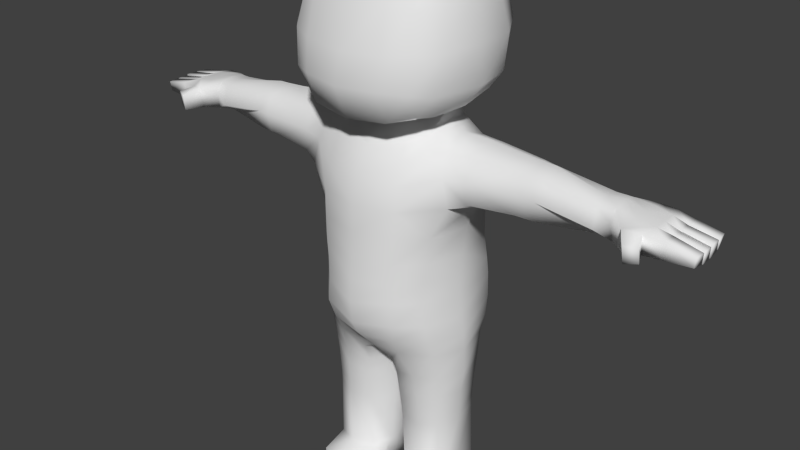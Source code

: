 # Source: AnthroMesh.blend  (saved by Blender 2.69.0; exported with 4.5.12 LTS)
import bpy
from mathutils import Matrix  # noqa: F401  (used for matrix-valued properties, if any)

bpy.ops.wm.read_factory_settings(use_empty=True)
scene = bpy.context.scene
scene.name = 'Scene'

# ---- collections
col_collection_1 = bpy.data.collections.new('Collection 1'); scene.collection.children.link(col_collection_1)

# ---- materials (node trees are filled in below, after node groups)
mat_anthro_mesh = bpy.data.materials.new('Anthro_Mesh')
mat_anthro_mesh.alpha_threshold = 0.0
mat_anthro_mesh.use_transparent_shadow = False
mat_anthro_mesh.roughness = 0.5
mat_anthro_mesh.specular_intensity = 0.0
mat_anthro_mesh.line_color = (0.0, 0.0, 0.0, 1.0)

# ---- material node trees

# ---- world
world_world = bpy.data.worlds.new('World'); scene.world = world_world
world_world.color = (0.05088, 0.05088, 0.05088)
world_world.use_sun_shadow = False
world_world.sun_shadow_jitter_overblur = 0.0
world_world.cycles.sampling_method = 'MANUAL'
world_world.cycles.sample_map_resolution = 256

# ---- meshes
me_anthro_mesh = bpy.data.meshes.new('Anthro_Mesh')
me_anthro_mesh.from_pydata([(0.3281, 0.3587, 2.637), (0.1765, 0.337, 2.523), (0.2064, 0.4881, 2.731), (0.3746, 0.4011, 2.744), (0.4671, -0.2653, 2.723), (0.3773, -0.3754, 2.738), (0.37, -0.3126, 2.608), (0.4004, -0.1911, 2.584), (0.2716, 0.1903, 2.514), (0.4366, 0.2181, 2.632), (0.2509, 0.4498, 3.205), (0.403, 0.385, 3.174), (0.4268, 0.4331, 2.973), (0.2564, 0.5136, 2.962), (0.513, 0.237, 2.739), (0.5371, 0.02703, 2.726), (0.4368, 0.01308, 2.594), (0.4775, 0.2216, 3.196), (0.4892, 0.02861, 3.219), (0.534, 0.0003244, 2.947), (0.5296, 0.2492, 2.95), (0.4568, -0.1738, 3.202), (0.3579, -0.3176, 3.139), (0.3814, -0.3676, 2.945), (0.4909, -0.2482, 2.943), (0.2296, -0.4623, 2.75), (0.2376, -0.3896, 2.565), (0.2287, -0.3762, 3.174), (0.2455, -0.4316, 2.927), (0.2132, -0.1074, 2.496), (0.2886, 0.03065, 2.506), (0.2494, -0.1998, 3.416), (0.2025, 0.001138, 3.494), (0.2522, 0.2518, 3.458), (0.2004, 0.3783, 3.354), (0.359, 0.3474, 3.318), (0.4146, 0.1964, 3.354), (0.4216, 0.01427, 3.365), (0.393, -0.187, 3.356), (0.3224, -0.2648, 3.283), (0.2004, -0.3189, 3.323), (0.05081, 0.2186, 0.9214), (0.2301, 0.3047, 0.9699), (0.2183, 0.3804, 1.114), (0.01124, 0.005937, 0.879), (0.1045, -0.1443, 0.8831), (0.2571, -0.1727, 0.9223), (0.3915, -0.1224, 0.9366), (0.4747, 0.02297, 0.9465), (0.4174, 0.2346, 0.9464), (0.1038, -0.1887, 0.998), (0.2089, -0.2627, 1.114), (0.3838, -0.1615, 1.111), (0.4766, 0.01568, 1.109), (0.4308, 0.2366, 1.119), (0.2175, -0.3117, 1.216), (0.1825, 0.4263, 1.219), (0.2398, -0.3447, 1.337), (0.3755, -0.1966, 1.214), (0.4764, 0.005652, 1.21), (0.4413, 0.2647, 1.221), (0.1848, 0.4464, 1.336), (0.2184, -0.3528, 1.482), (0.3669, -0.2131, 1.325), (0.4526, 0.007861, 1.332), (0.4375, 0.2882, 1.338), (0.1607, 0.4362, 1.483), (0.2197, -0.3504, 1.59), (0.3462, -0.2272, 1.478), (0.4405, 0.00421, 1.48), (0.4356, 0.285, 1.488), (0.2546, 0.3812, 1.641), (0.3563, -0.2174, 1.604), (0.438, 0.01592, 1.573), (0.4245, 0.285, 1.582), (0.2323, -0.348, 1.721), (0.2483, 0.3654, 1.714), (0.24, -0.3421, 1.879), (0.3761, -0.2072, 1.729), (0.4302, 0.03671, 1.706), (0.3841, 0.3073, 1.715), (0.2602, 0.3479, 1.872), (0.2481, -0.3334, 2.045), (0.3842, -0.2011, 1.884), (0.4307, 0.06117, 1.87), (0.3859, 0.3039, 1.88), (0.2436, 0.3224, 2.174), (0.2443, 0.2913, 2.315), (0.2274, -0.2473, 2.32), (0.2156, -0.1977, 2.396), (0.241, -0.3087, 2.192), (0.4377, -0.174, 2.237), (0.4047, -0.112, 2.37), (0.4295, 0.2683, 2.271), (0.4067, 0.2231, 2.362), (0.2468, 0.3373, 2.03), (0.4805, -0.1764, 2.082), (0.4952, 0.06668, 2.026), (0.4808, 0.2684, 2.081), (0.1703, 0.293, 2.426), (0.3077, -0.1311, 2.428), (0.3147, 0.03178, 2.467), (0.2884, 0.2195, 2.447), (0.3913, 0.07145, 2.421), (0.8485, -0.1208, 2.249), (0.8477, -0.07094, 2.356), (0.8353, 0.2305, 2.283), (0.8443, 0.1609, 2.355), (0.8449, -0.09986, 2.135), (0.8383, 0.05238, 2.067), (0.8473, 0.2135, 2.149), (0.8467, 0.06432, 2.396), (0.9108, -0.1216, 2.25), (0.91, -0.07437, 2.354), (0.902, 0.2244, 2.272), (0.912, 0.1592, 2.345), (0.9066, -0.09892, 2.136), (0.9066, 0.0585, 2.077), (0.9089, 0.2102, 2.154), (0.9073, 0.06432, 2.394), (0.9759, -0.1194, 2.253), (0.9715, -0.07368, 2.355), (0.9717, 0.2235, 2.268), (0.98, 0.1539, 2.34), (0.9752, -0.09642, 2.137), (0.9651, 0.05931, 2.079), (0.9773, 0.2153, 2.152), (0.9693, 0.06432, 2.392), (1.3, 0.02031, 2.339), (1.311, 0.1801, 2.229), (1.304, 0.103, 2.159), (1.319, -0.01873, 2.15), (1.31, 0.1024, 2.331), (1.3, 0.1717, 2.298), (1.3, -0.07469, 2.318), (1.303, -0.1054, 2.204), (0.06371, 0.2224, 0.7846), (0.2415, 0.3039, 0.8279), (0.02104, 0.002685, 0.7836), (0.1143, -0.1355, 0.7777), (0.2686, -0.1574, 0.7916), (0.386, -0.1073, 0.7987), (0.452, 0.02338, 0.8043), (0.4088, 0.2165, 0.7884), (0.06269, 0.2171, 0.6483), (0.2392, 0.3057, 0.6689), (0.03192, 0.006087, 0.648), (0.1223, -0.1206, 0.6417), (0.2686, -0.1444, 0.6382), (0.3759, -0.1037, 0.6511), (0.4408, 0.03414, 0.6555), (0.3921, 0.2262, 0.6485), (0.06717, 0.2202, 0.5816), (0.2392, 0.3099, 0.5826), (0.03218, 0.007499, 0.5815), (0.1325, -0.1206, 0.5693), (0.2733, -0.1445, 0.5739), (0.3775, -0.1007, 0.5862), (0.4354, 0.03359, 0.589), (0.3906, 0.2261, 0.58), (0.08023, 0.2039, 0.2214), (0.2285, 0.3313, 0.1982), (0.06179, 0.007054, 0.2096), (0.1264, -0.09474, 0.191), (0.2769, -0.1315, 0.1839), (0.3968, -0.08359, 0.1731), (0.4236, 0.02201, 0.1871), (0.3941, 0.2379, 0.1599), (0.08023, 0.2039, 0.0006843), (0.2285, 0.3313, 0.0006843), (0.06179, 0.007054, 0.0006843), (0.4236, 0.02201, 0.0006843), (0.3941, 0.2379, 0.0006843), (0.06179, -0.1636, 0.11), (0.161, -0.2401, 0.1252), (0.2769, -0.2768, 0.1252), (0.3968, -0.2542, 0.1252), (0.4236, -0.09481, 0.09672), (0.06179, -0.1636, 0.0006843), (0.1264, -0.2654, 0.0006843), (0.2769, -0.3022, 0.0006843), (0.3968, -0.2542, 0.0006843), (0.4236, -0.1087, 0.0006843), (0.5833, 0.2394, 2.117), (0.5834, 0.2556, 2.29), (0.5854, 0.1771, 2.374), (0.573, 0.06131, 2.424), (0.5837, 0.09006, 2.038), (0.5752, -0.1401, 2.122), (0.57, -0.07861, 2.361), (0.5654, -0.1412, 2.247), (1.382, 0.05986, 2.332), (1.385, 0.1793, 2.18), (1.382, 0.05862, 2.155), (1.393, -0.0681, 2.157), (1.375, 0.1306, 2.318), (1.384, 0.1856, 2.285), (1.382, -0.04107, 2.322), (1.381, -0.0896, 2.26), (1.494, 0.1955, 2.18), (1.469, -0.1234, 2.157), (1.498, 0.2048, 2.291), (1.472, -0.1495, 2.287), (1.535, -0.2223, 2.151), (1.528, -0.2354, 2.248), (1.603, -0.19, 2.16), (1.596, -0.2032, 2.256), (1.564, -0.1016, 2.157), (1.567, -0.1117, 2.269), (1.593, -0.03134, 2.289), (1.591, 0.1327, 2.288), (1.581, 0.2137, 2.284), (1.579, 0.2038, 2.183), (1.592, 0.04892, 2.29), (1.489, -0.03481, 2.307), (1.494, 0.05596, 2.306), (1.497, 0.1333, 2.307), (1.598, -0.01594, 2.162), (1.597, 0.05737, 2.162), (1.594, 0.1319, 2.172), (1.479, -0.01246, 2.159), (1.48, 0.1262, 2.159), (1.489, 0.058, 2.158), (1.677, -0.09445, 2.164), (1.677, -0.1014, 2.264), (1.677, -0.02052, 2.266), (1.677, 0.1283, 2.263), (1.677, 0.05388, 2.265), (1.677, -0.02197, 2.167), (1.677, 0.05134, 2.168), (1.677, 0.1259, 2.177), (1.677, -0.0175, 2.261), (1.677, 0.1333, 2.264), (1.677, 0.2143, 2.262), (1.677, 0.2028, 2.185), (1.677, 0.05691, 2.26), (1.677, -0.01894, 2.163), (1.677, 0.05436, 2.163), (1.677, 0.1309, 2.179), (1.825, -0.08446, 2.172), (1.832, -0.089, 2.231), (1.838, -0.02629, 2.233), (1.836, 0.1276, 2.238), (1.838, 0.06115, 2.239), (1.835, -0.02829, 2.174), (1.834, 0.05818, 2.167), (1.833, 0.1247, 2.175), (1.837, -0.01276, 2.233), (1.836, 0.1411, 2.237), (1.826, 0.2096, 2.235), (1.821, 0.1991, 2.191), (1.836, 0.04995, 2.232), (1.834, -0.01475, 2.166), (1.833, 0.04702, 2.166), (1.833, 0.1383, 2.18), (-0.3281, 0.3587, 2.637), (-0.1765, 0.337, 2.523), (-0.2064, 0.4881, 2.731), (-0.3746, 0.4011, 2.744), (-0.4671, -0.2653, 2.723), (-0.3773, -0.3754, 2.738), (-0.37, -0.3126, 2.608), (-0.4004, -0.1911, 2.584), (-0.2716, 0.1903, 2.514), (-0.4366, 0.2181, 2.632), (-0.2509, 0.4498, 3.205), (-0.403, 0.385, 3.174), (-0.4268, 0.4331, 2.973), (-0.2564, 0.5136, 2.962), (-0.513, 0.237, 2.739), (-0.5371, 0.02703, 2.726), (-0.4368, 0.01308, 2.594), (-0.4775, 0.2216, 3.196), (-0.4892, 0.02861, 3.219), (-0.534, 0.0003244, 2.947), (-0.5296, 0.2492, 2.95), (-0.4568, -0.1738, 3.202), (-0.3579, -0.3176, 3.139), (-0.3814, -0.3676, 2.945), (-0.4909, -0.2482, 2.943), (-0.2296, -0.4623, 2.75), (0.0, -0.5011, 2.741), (0.0, -0.425, 2.546), (-0.2376, -0.3896, 2.565), (-0.2287, -0.3762, 3.174), (0.0, -0.4071, 3.175), (0.0, -0.4578, 2.912), (-0.2455, -0.4316, 2.927), (-0.2132, -0.1074, 2.496), (-0.2886, 0.03065, 2.506), (-0.2494, -0.1998, 3.416), (-0.2025, 0.001138, 3.494), (0.0, -0.02708, 3.518), (0.0, -0.2184, 3.452), (-0.2522, 0.2518, 3.458), (-0.2004, 0.3783, 3.354), (0.0, 0.3979, 3.342), (0.0, 0.2561, 3.477), (0.0, 0.3598, 2.528), (0.0, 0.4907, 2.702), (0.0, 0.5258, 2.929), (0.0, 0.4859, 3.187), (-0.359, 0.3474, 3.318), (-0.4146, 0.1964, 3.354), (-0.4216, 0.01427, 3.365), (-0.393, -0.187, 3.356), (-0.3224, -0.2648, 3.283), (-0.2004, -0.3189, 3.323), (0.0, -0.3438, 3.333), (0.0, -0.1831, 2.481), (-0.05081, 0.2186, 0.9214), (-0.2301, 0.3047, 0.9699), (0.0, 0.1938, 0.9878), (-0.2183, 0.3804, 1.114), (-0.01124, 0.005937, 0.879), (-0.1045, -0.1443, 0.8831), (-0.2571, -0.1727, 0.9223), (-0.3915, -0.1224, 0.9366), (-0.4747, 0.02297, 0.9465), (-0.4174, 0.2346, 0.9464), (0.0, -0.009673, 0.9648), (-0.1038, -0.1887, 0.998), (-0.2089, -0.2627, 1.114), (-0.3838, -0.1615, 1.111), (-0.4766, 0.01568, 1.109), (-0.4308, 0.2366, 1.119), (0.0, -0.1606, 1.035), (0.0, -0.2787, 1.122), (-0.2175, -0.3117, 1.216), (0.0, -0.3604, 1.213), (0.0, 0.3515, 1.111), (0.0, 0.3997, 1.217), (-0.1825, 0.4263, 1.219), (-0.2398, -0.3447, 1.337), (0.0, -0.4078, 1.306), (-0.3755, -0.1966, 1.214), (-0.4764, 0.005652, 1.21), (-0.4413, 0.2647, 1.221), (0.0, 0.4359, 1.338), (-0.1848, 0.4464, 1.336), (-0.2184, -0.3528, 1.482), (0.0, -0.4203, 1.447), (-0.3669, -0.2131, 1.325), (-0.4526, 0.007861, 1.332), (-0.4375, 0.2882, 1.338), (0.0, 0.4216, 1.481), (-0.1607, 0.4362, 1.483), (-0.2197, -0.3504, 1.59), (0.0, -0.413, 1.588), (-0.3462, -0.2272, 1.478), (-0.4405, 0.00421, 1.48), (-0.4356, 0.285, 1.488), (0.0, 0.394, 1.623), (-0.2546, 0.3812, 1.641), (-0.3563, -0.2174, 1.604), (-0.438, 0.01592, 1.573), (-0.4245, 0.285, 1.582), (-0.2323, -0.348, 1.721), (0.0, -0.3984, 1.715), (0.0, 0.3689, 1.718), (-0.2483, 0.3654, 1.714), (-0.24, -0.3421, 1.879), (0.0, -0.3893, 1.879), (-0.3761, -0.2072, 1.729), (-0.4302, 0.03671, 1.706), (-0.3841, 0.3073, 1.715), (0.0, 0.3585, 1.88), (-0.2602, 0.3479, 1.872), (-0.2481, -0.3334, 2.045), (0.0, -0.387, 2.035), (-0.3842, -0.2011, 1.884), (-0.4307, 0.06117, 1.87), (-0.3859, 0.3039, 1.88), (-0.2436, 0.3224, 2.174), (0.0, 0.3376, 2.178), (0.0, 0.3076, 2.317), (-0.2443, 0.2913, 2.315), (0.0, -0.3011, 2.299), (-0.2274, -0.2473, 2.32), (-0.2156, -0.1977, 2.396), (0.0, -0.266, 2.355), (-0.241, -0.3087, 2.192), (-0.4377, -0.174, 2.237), (-0.4047, -0.112, 2.37), (-0.4295, 0.2683, 2.271), (-0.4067, 0.2231, 2.362), (0.0, 0.3527, 2.025), (-0.2468, 0.3373, 2.03), (0.0, -0.3498, 2.197), (-0.4805, -0.1764, 2.082), (-0.4952, 0.06668, 2.026), (-0.4808, 0.2684, 2.081), (-0.1703, 0.293, 2.426), (0.0, 0.2995, 2.414), (-0.3077, -0.1311, 2.428), (-0.3147, 0.03178, 2.467), (-0.2884, 0.2195, 2.447), (-0.3913, 0.07145, 2.421), (-0.8485, -0.1208, 2.249), (-0.8477, -0.07094, 2.356), (-0.8353, 0.2305, 2.283), (-0.8443, 0.1609, 2.355), (-0.8449, -0.09986, 2.135), (-0.8383, 0.05238, 2.067), (-0.8473, 0.2135, 2.149), (-0.8467, 0.06432, 2.396), (-0.9108, -0.1216, 2.25), (-0.91, -0.07437, 2.354), (-0.902, 0.2244, 2.272), (-0.912, 0.1592, 2.345), (-0.9066, -0.09892, 2.136), (-0.9066, 0.0585, 2.077), (-0.9089, 0.2102, 2.154), (-0.9073, 0.06432, 2.394), (-0.9759, -0.1194, 2.253), (-0.9715, -0.07368, 2.355), (-0.9717, 0.2235, 2.268), (-0.98, 0.1539, 2.34), (-0.9752, -0.09642, 2.137), (-0.9651, 0.05931, 2.079), (-0.9773, 0.2153, 2.152), (-0.9693, 0.06432, 2.392), (-1.3, 0.02031, 2.339), (-1.311, 0.1801, 2.229), (-1.304, 0.103, 2.159), (-1.319, -0.01873, 2.15), (-1.31, 0.1024, 2.331), (-1.3, 0.1717, 2.298), (-1.3, -0.07469, 2.318), (-1.303, -0.1054, 2.204), (-0.06371, 0.2224, 0.7846), (-0.2415, 0.3039, 0.8279), (-0.02104, 0.002685, 0.7836), (-0.1143, -0.1355, 0.7777), (-0.2686, -0.1574, 0.7916), (-0.386, -0.1073, 0.7987), (-0.452, 0.02338, 0.8043), (-0.4088, 0.2165, 0.7884), (-0.06269, 0.2171, 0.6483), (-0.2392, 0.3057, 0.6689), (-0.03192, 0.006087, 0.648), (-0.1223, -0.1206, 0.6417), (-0.2686, -0.1444, 0.6382), (-0.3759, -0.1037, 0.6511), (-0.4408, 0.03414, 0.6555), (-0.3921, 0.2262, 0.6485), (-0.06717, 0.2202, 0.5816), (-0.2392, 0.3099, 0.5826), (-0.03218, 0.007499, 0.5815), (-0.1325, -0.1206, 0.5693), (-0.2733, -0.1445, 0.5739), (-0.3775, -0.1007, 0.5862), (-0.4354, 0.03359, 0.589), (-0.3906, 0.2261, 0.58), (-0.08023, 0.2039, 0.2214), (-0.2285, 0.3313, 0.1982), (-0.06179, 0.007054, 0.2096), (-0.1264, -0.09474, 0.191), (-0.2769, -0.1315, 0.1839), (-0.3968, -0.08359, 0.1731), (-0.4236, 0.02201, 0.1871), (-0.3941, 0.2379, 0.1599), (-0.08023, 0.2039, 0.0006843), (-0.2285, 0.3313, 0.0006843), (-0.06179, 0.007054, 0.0006843), (-0.4236, 0.02201, 0.0006843), (-0.3941, 0.2379, 0.0006843), (-0.06179, -0.1636, 0.11), (-0.161, -0.2401, 0.1252), (-0.2769, -0.2768, 0.1252), (-0.3968, -0.2542, 0.1252), (-0.4236, -0.09481, 0.09672), (-0.06179, -0.1636, 0.0006843), (-0.1264, -0.2654, 0.0006843), (-0.2769, -0.3022, 0.0006843), (-0.3968, -0.2542, 0.0006843), (-0.4236, -0.1087, 0.0006843), (-0.5833, 0.2394, 2.117), (-0.5834, 0.2556, 2.29), (-0.5854, 0.1771, 2.374), (-0.573, 0.06131, 2.424), (-0.5837, 0.09006, 2.038), (-0.5752, -0.1401, 2.122), (-0.57, -0.07861, 2.361), (-0.5654, -0.1412, 2.247), (-1.382, 0.05986, 2.332), (-1.385, 0.1793, 2.18), (-1.382, 0.05862, 2.155), (-1.393, -0.0681, 2.157), (-1.375, 0.1306, 2.318), (-1.384, 0.1856, 2.285), (-1.382, -0.04107, 2.322), (-1.381, -0.0896, 2.26), (-1.494, 0.1955, 2.18), (-1.469, -0.1234, 2.157), (-1.498, 0.2048, 2.291), (-1.472, -0.1495, 2.287), (-1.535, -0.2223, 2.151), (-1.528, -0.2354, 2.248), (-1.603, -0.19, 2.16), (-1.596, -0.2032, 2.256), (-1.564, -0.1016, 2.157), (-1.567, -0.1117, 2.269), (-1.593, -0.03134, 2.289), (-1.591, 0.1327, 2.288), (-1.581, 0.2137, 2.284), (-1.579, 0.2038, 2.183), (-1.592, 0.04892, 2.29), (-1.489, -0.03481, 2.307), (-1.494, 0.05596, 2.306), (-1.497, 0.1333, 2.307), (-1.598, -0.01594, 2.162), (-1.597, 0.05737, 2.162), (-1.594, 0.1319, 2.172), (-1.479, -0.01246, 2.159), (-1.48, 0.1262, 2.159), (-1.489, 0.058, 2.158), (-1.677, -0.09445, 2.164), (-1.677, -0.1014, 2.264), (-1.677, -0.02052, 2.266), (-1.677, 0.1283, 2.263), (-1.677, 0.05388, 2.265), (-1.677, -0.02197, 2.167), (-1.677, 0.05134, 2.168), (-1.677, 0.1259, 2.177), (-1.677, -0.0175, 2.261), (-1.677, 0.1333, 2.264), (-1.677, 0.2143, 2.262), (-1.677, 0.2028, 2.185), (-1.677, 0.05691, 2.26), (-1.677, -0.01894, 2.163), (-1.677, 0.05436, 2.163), (-1.677, 0.1309, 2.179), (-1.825, -0.08446, 2.172), (-1.832, -0.089, 2.231), (-1.838, -0.02629, 2.233), (-1.836, 0.1276, 2.238), (-1.838, 0.06115, 2.239), (-1.835, -0.02829, 2.174), (-1.834, 0.05818, 2.167), (-1.833, 0.1247, 2.175), (-1.837, -0.01276, 2.233), (-1.836, 0.1411, 2.237), (-1.826, 0.2096, 2.235), (-1.821, 0.1991, 2.191), (-1.836, 0.04995, 2.232), (-1.834, -0.01475, 2.166), (-1.833, 0.04702, 2.166), (-1.833, 0.1383, 2.18)], [], [(3, 0, 2), (5, 6, 4), (0, 9, 8), (10, 11, 12, 13), (14, 15, 16, 9), (17, 18, 19, 20), (21, 22, 23, 24), (25, 281, 282, 26), (27, 285, 286, 28), (29, 30, 16, 7), (31, 32, 292, 293), (33, 34, 296, 297), (298, 299, 2, 1), (300, 13, 2, 299), (12, 3, 2, 13), (15, 4, 7, 16), (19, 24, 4, 15), (24, 23, 5, 4), (30, 8, 9, 16), (301, 10, 13, 300), (296, 34, 10, 301), (35, 11, 10), (9, 0, 3), (12, 20, 14, 3), (20, 19, 15, 14), (11, 17, 20, 12), (35, 36, 17), (36, 37, 18, 17), (18, 21, 24, 19), (37, 38, 21, 18), (38, 39, 22, 21), (5, 26, 6), (23, 28, 25, 5), (28, 286, 281, 25), (22, 27, 28, 23), (39, 40, 27, 22), (40, 308, 285, 27), (25, 26, 5), (282, 309, 29, 26), (40, 31, 293, 308), (39, 38, 31, 40), (38, 37, 32, 31), (32, 33, 297, 292), (37, 36, 33, 32), (35, 34, 33), (41, 44, 320, 312), (44, 45, 50, 320), (45, 46, 51, 50), (46, 47, 52, 51), (47, 48, 53, 52), (48, 49, 54, 53), (49, 42, 54), (50, 51, 327, 326), (327, 51, 55, 329), (43, 330, 331, 56), (329, 55, 57, 334), (51, 52, 58, 55), (52, 53, 59, 58), (53, 54, 60, 59), (54, 43, 56, 60), (56, 331, 338, 61), (334, 57, 62, 341), (55, 58, 63, 57), (58, 59, 64, 63), (59, 60, 65, 64), (60, 56, 61, 65), (61, 338, 345, 66), (341, 62, 67, 348), (57, 63, 68, 62), (63, 64, 69, 68), (64, 65, 70, 69), (65, 61, 66, 70), (66, 345, 352, 71), (62, 68, 72, 67), (68, 69, 73, 72), (69, 70, 74, 73), (70, 66, 71), (76, 71, 352, 359), (74, 71, 76, 80), (358, 75, 77, 362), (74, 80, 79, 73), (348, 67, 75, 358), (78, 75, 67, 72), (73, 79, 78, 72), (76, 359, 366, 81), (362, 77, 82, 369), (75, 78, 83, 77), (78, 79, 84, 83), (79, 80, 85, 84), (80, 76, 81, 85), (86, 374, 375, 87), (377, 88, 89, 380), (90, 91, 92, 88), (93, 86, 87, 94), (81, 366, 386, 95), (388, 90, 88, 377), (83, 96, 82), (83, 84, 97, 96), (84, 85, 98, 97), (85, 81, 95), (95, 386, 374, 86), (82, 96, 91, 90), (98, 95, 86, 93), (87, 375, 393, 99), (369, 82, 90, 388), (88, 92, 100), (92, 103, 101, 100), (103, 94, 102, 101), (87, 99, 102), (101, 102, 8, 30), (8, 102, 99, 1), (298, 1, 99, 393), (184, 106, 110, 183), (185, 107, 106, 184), (186, 111, 107, 185), (110, 109, 187, 183), (109, 108, 188, 187), (189, 105, 111, 186), (190, 104, 105, 189), (110, 106, 114, 118), (106, 107, 115, 114), (107, 111, 119, 115), (109, 110, 118, 117), (108, 109, 117, 116), (111, 105, 113, 119), (105, 104, 112, 113), (104, 108, 116, 112), (118, 114, 122, 126), (114, 115, 123, 122), (115, 119, 127, 123), (117, 118, 126, 125), (116, 117, 125, 124), (119, 113, 121, 127), (113, 112, 120, 121), (112, 116, 124, 120), (125, 126, 129, 130), (124, 125, 130, 131), (123, 127, 128, 132), (126, 122, 133, 129), (122, 123, 132, 133), (127, 121, 134, 128), (121, 120, 135, 134), (120, 124, 131, 135), (42, 49, 143, 137), (41, 42, 137, 136), (48, 47, 141, 142), (45, 44, 138, 139), (46, 45, 139, 140), (47, 46, 140, 141), (49, 48, 142, 143), (44, 41, 136, 138), (137, 143, 151, 145), (136, 137, 145, 144), (142, 141, 149, 150), (139, 138, 146, 147), (140, 139, 147, 148), (141, 140, 148, 149), (143, 142, 150, 151), (138, 136, 144, 146), (145, 151, 159, 153), (144, 145, 153, 152), (150, 149, 157, 158), (147, 146, 154, 155), (148, 147, 155, 156), (149, 148, 156, 157), (151, 150, 158, 159), (146, 144, 152, 154), (153, 159, 167, 161), (152, 153, 161, 160), (158, 157, 165, 166), (155, 154, 162, 163), (156, 155, 163, 164), (157, 156, 164, 165), (159, 158, 166, 167), (154, 152, 160, 162), (312, 330, 41), (320, 50, 326), (30, 29, 100, 101), (100, 29, 89), (1, 2, 0), (380, 89, 29, 309), (6, 7, 4), (26, 29, 6), (6, 29, 7), (34, 35, 10), (11, 35, 17), (36, 35, 33), (1, 0, 8), (14, 9, 3), (74, 70, 71), (42, 43, 54), (43, 42, 330), (42, 41, 330), (161, 167, 172, 169), (160, 161, 169, 168), (182, 181, 180), (182, 179, 178), (171, 166, 177, 182), (162, 170, 178, 173), (167, 166, 171, 172), (162, 160, 168, 170), (177, 176, 181, 182), (174, 173, 178, 179), (174, 179, 180), (175, 180, 181), (171, 170, 168), (168, 172, 171), (165, 176, 177), (163, 162, 173), (164, 163, 174), (164, 175, 176), (166, 165, 177), (174, 163, 173), (170, 171, 182), (168, 169, 172), (182, 178, 170), (179, 182, 180), (175, 174, 180), (176, 175, 181), (175, 164, 174), (165, 164, 176), (103, 92, 189, 186), (92, 91, 190, 189), (91, 96, 188, 190), (93, 94, 185, 184), (94, 103, 186, 185), (98, 93, 184, 183), (96, 97, 187, 188), (97, 98, 183, 187), (108, 104, 190, 188), (77, 83, 82), (98, 85, 95), (94, 87, 102), (89, 88, 100), (130, 129, 192, 193), (128, 134, 197, 191), (135, 131, 194, 198), (133, 132, 195, 196), (134, 135, 198, 197), (129, 133, 196, 192), (131, 130, 193, 194), (132, 128, 191, 195), (198, 194, 200, 202), (192, 196, 201, 199), (202, 200, 203, 204), (204, 203, 205, 206), (206, 205, 207, 208), (204, 206, 208, 202), (200, 207, 205, 203), (198, 202, 197), (199, 201, 211, 212), (208, 209, 202), (195, 216, 201, 196), (210, 211, 201, 216), (210, 216, 215, 213), (213, 215, 214, 209), (191, 197, 214, 215), (195, 191, 215, 216), (193, 220, 200, 194), (200, 220, 217, 207), (221, 193, 192, 199), (199, 212, 219, 221), (193, 221, 222), (193, 222, 220), (220, 222, 218, 217), (221, 219, 218, 222), (219, 212, 234, 238), (207, 217, 228, 223), (217, 218, 237, 236), (218, 219, 230, 229), (237, 235, 251, 253), (238, 234, 250, 254), (219, 210, 226, 230), (213, 218, 229, 227), (217, 209, 225, 228), (210, 213, 227, 226), (209, 208, 224), (208, 207, 223, 224), (224, 223, 239, 240), (226, 227, 243, 242), (210, 219, 238, 232), (218, 213, 235, 237), (209, 217, 236, 231), (213, 209, 231, 235), (212, 211, 233, 234), (211, 210, 232, 233), (243, 245, 246, 242), (239, 244, 241, 240), (249, 248, 254, 250), (247, 252, 253, 251), (229, 230, 246, 245), (235, 231, 247, 251), (230, 226, 242, 246), (233, 232, 248, 249), (228, 225, 241, 244), (225, 224, 240, 241), (236, 237, 253, 252), (232, 238, 254, 248), (231, 236, 252, 247), (223, 228, 244, 239), (234, 233, 249, 250), (227, 229, 245, 243), (214, 197, 202), (225, 209, 224), (214, 202, 209), (258, 257, 255), (260, 259, 261), (255, 263, 264), (265, 268, 267, 266), (269, 264, 271, 270), (272, 275, 274, 273), (276, 279, 278, 277), (280, 283, 282, 281), (284, 287, 286, 285), (288, 262, 271, 289), (290, 293, 292, 291), (294, 297, 296, 295), (298, 256, 257, 299), (300, 299, 257, 268), (267, 268, 257, 258), (270, 271, 262, 259), (274, 270, 259, 279), (279, 259, 260, 278), (289, 271, 264, 263), (301, 300, 268, 265), (296, 301, 265, 295), (302, 265, 266), (264, 258, 255), (267, 258, 269, 275), (275, 269, 270, 274), (266, 267, 275, 272), (302, 272, 303), (303, 272, 273, 304), (273, 274, 279, 276), (304, 273, 276, 305), (305, 276, 277, 306), (260, 261, 283), (278, 260, 280, 287), (287, 280, 281, 286), (277, 278, 287, 284), (306, 277, 284, 307), (307, 284, 285, 308), (280, 260, 283), (282, 283, 288, 309), (307, 308, 293, 290), (306, 307, 290, 305), (305, 290, 291, 304), (291, 292, 297, 294), (304, 291, 294, 303), (302, 294, 295), (310, 312, 320, 314), (314, 320, 321, 315), (315, 321, 322, 316), (316, 322, 323, 317), (317, 323, 324, 318), (318, 324, 325, 319), (319, 325, 311), (321, 326, 327, 322), (327, 329, 328, 322), (313, 332, 331, 330), (329, 334, 333, 328), (322, 328, 335, 323), (323, 335, 336, 324), (324, 336, 337, 325), (325, 337, 332, 313), (332, 339, 338, 331), (334, 341, 340, 333), (328, 333, 342, 335), (335, 342, 343, 336), (336, 343, 344, 337), (337, 344, 339, 332), (339, 346, 345, 338), (341, 348, 347, 340), (333, 340, 349, 342), (342, 349, 350, 343), (343, 350, 351, 344), (344, 351, 346, 339), (346, 353, 352, 345), (340, 347, 354, 349), (349, 354, 355, 350), (350, 355, 356, 351), (351, 353, 346), (360, 359, 352, 353), (356, 365, 360, 353), (358, 362, 361, 357), (356, 355, 364, 365), (348, 358, 357, 347), (363, 354, 347, 357), (355, 354, 363, 364), (360, 367, 366, 359), (362, 369, 368, 361), (357, 361, 370, 363), (363, 370, 371, 364), (364, 371, 372, 365), (365, 372, 367, 360), (373, 376, 375, 374), (377, 380, 379, 378), (381, 378, 383, 382), (384, 385, 376, 373), (367, 387, 386, 366), (388, 377, 378, 381), (370, 368, 389), (370, 389, 390, 371), (371, 390, 391, 372), (372, 387, 367), (387, 373, 374, 386), (368, 381, 382, 389), (391, 384, 373, 387), (376, 392, 393, 375), (369, 388, 381, 368), (378, 394, 383), (383, 394, 395, 397), (397, 395, 396, 385), (376, 396, 392), (395, 289, 263, 396), (263, 256, 392, 396), (298, 393, 392, 256), (478, 477, 404, 400), (479, 478, 400, 401), (480, 479, 401, 405), (404, 477, 481, 403), (403, 481, 482, 402), (483, 480, 405, 399), (484, 483, 399, 398), (404, 412, 408, 400), (400, 408, 409, 401), (401, 409, 413, 405), (403, 411, 412, 404), (402, 410, 411, 403), (405, 413, 407, 399), (399, 407, 406, 398), (398, 406, 410, 402), (412, 420, 416, 408), (408, 416, 417, 409), (409, 417, 421, 413), (411, 419, 420, 412), (410, 418, 419, 411), (413, 421, 415, 407), (407, 415, 414, 406), (406, 414, 418, 410), (419, 424, 423, 420), (418, 425, 424, 419), (417, 426, 422, 421), (420, 423, 427, 416), (416, 427, 426, 417), (421, 422, 428, 415), (415, 428, 429, 414), (414, 429, 425, 418), (311, 431, 437, 319), (310, 430, 431, 311), (318, 436, 435, 317), (315, 433, 432, 314), (316, 434, 433, 315), (317, 435, 434, 316), (319, 437, 436, 318), (314, 432, 430, 310), (431, 439, 445, 437), (430, 438, 439, 431), (436, 444, 443, 435), (433, 441, 440, 432), (434, 442, 441, 433), (435, 443, 442, 434), (437, 445, 444, 436), (432, 440, 438, 430), (439, 447, 453, 445), (438, 446, 447, 439), (444, 452, 451, 443), (441, 449, 448, 440), (442, 450, 449, 441), (443, 451, 450, 442), (445, 453, 452, 444), (440, 448, 446, 438), (447, 455, 461, 453), (446, 454, 455, 447), (452, 460, 459, 451), (449, 457, 456, 448), (450, 458, 457, 449), (451, 459, 458, 450), (453, 461, 460, 452), (448, 456, 454, 446), (312, 310, 330), (320, 326, 321), (289, 395, 394, 288), (394, 379, 288), (256, 255, 257), (380, 309, 288, 379), (261, 259, 262), (283, 261, 288), (261, 262, 288), (295, 265, 302), (266, 272, 302), (303, 294, 302), (256, 263, 255), (269, 258, 264), (356, 353, 351), (311, 325, 313), (313, 330, 311), (311, 330, 310), (455, 463, 466, 461), (454, 462, 463, 455), (476, 474, 475), (476, 472, 473), (465, 476, 471, 460), (456, 467, 472, 464), (461, 466, 465, 460), (456, 464, 462, 454), (471, 476, 475, 470), (468, 473, 472, 467), (468, 474, 473), (469, 475, 474), (465, 462, 464), (462, 465, 466), (459, 471, 470), (457, 467, 456), (458, 468, 457), (458, 470, 469), (460, 471, 459), (468, 467, 457), (464, 476, 465), (462, 466, 463), (476, 464, 472), (473, 474, 476), (469, 474, 468), (470, 475, 469), (469, 468, 458), (459, 470, 458), (397, 480, 483, 383), (383, 483, 484, 382), (382, 484, 482, 389), (384, 478, 479, 385), (385, 479, 480, 397), (391, 477, 478, 384), (389, 482, 481, 390), (390, 481, 477, 391), (402, 482, 484, 398), (361, 368, 370), (391, 387, 372), (385, 396, 376), (379, 394, 378), (424, 487, 486, 423), (422, 485, 491, 428), (429, 492, 488, 425), (427, 490, 489, 426), (428, 491, 492, 429), (423, 486, 490, 427), (425, 488, 487, 424), (426, 489, 485, 422), (492, 496, 494, 488), (486, 493, 495, 490), (496, 498, 497, 494), (498, 500, 499, 497), (500, 502, 501, 499), (498, 496, 502, 500), (494, 497, 499, 501), (492, 491, 496), (493, 506, 505, 495), (502, 496, 503), (489, 490, 495, 510), (504, 510, 495, 505), (504, 507, 509, 510), (507, 503, 508, 509), (485, 509, 508, 491), (489, 510, 509, 485), (487, 488, 494, 514), (494, 501, 511, 514), (515, 493, 486, 487), (493, 515, 513, 506), (487, 516, 515), (487, 514, 516), (514, 511, 512, 516), (515, 516, 512, 513), (513, 532, 528, 506), (501, 517, 522, 511), (511, 530, 531, 512), (512, 523, 524, 513), (531, 547, 545, 529), (532, 548, 544, 528), (513, 524, 520, 504), (507, 521, 523, 512), (511, 522, 519, 503), (504, 520, 521, 507), (503, 518, 502), (502, 518, 517, 501), (518, 534, 533, 517), (520, 536, 537, 521), (504, 526, 532, 513), (512, 531, 529, 507), (503, 525, 530, 511), (507, 529, 525, 503), (506, 528, 527, 505), (505, 527, 526, 504), (537, 536, 540, 539), (533, 534, 535, 538), (543, 544, 548, 542), (541, 545, 547, 546), (523, 539, 540, 524), (529, 545, 541, 525), (524, 540, 536, 520), (527, 543, 542, 526), (522, 538, 535, 519), (519, 535, 534, 518), (530, 546, 547, 531), (526, 542, 548, 532), (525, 541, 546, 530), (517, 533, 538, 522), (528, 544, 543, 527), (521, 537, 539, 523), (508, 496, 491), (519, 518, 503), (508, 503, 496)])
me_anthro_mesh.polygons.foreach_set('use_smooth', [True] * 610)
_uv = me_anthro_mesh.uv_layers.new(name='UVMap')
_uv.uv.foreach_set('vector', [0.2421, 0.5661, 0.2416, 0.5905, 0.2081, 0.5711, 0.5616, 0.4699, 0.5648, 0.4462, 0.5857, 0.4647, 0.2416, 0.5905, 0.2792, 0.5914, 0.2616, 0.638, 0.2102, 0.4918, 0.237, 0.4928, 0.2408, 0.5258, 0.2117, 0.5312, 0.2824, 0.5638, 0.332, 0.5693, 0.3246, 0.6134, 0.2792, 0.5914, 0.2651, 0.4773, 0.2992, 0.4498, 0.3326, 0.5112, 0.2779, 0.5235, 0.5948, 0.5564, 0.5642, 0.538, 0.5643, 0.5036, 0.5925, 0.5043, 0.535, 0.4731, 0.5008, 0.4723, 0.5008, 0.4407, 0.5388, 0.4426, 0.5393, 0.5424, 0.5008, 0.5421, 0.5008, 0.4991, 0.5398, 0.5008, 0.5618, 0.3863, 0.6013, 0.3749, 0.6263, 0.4127, 0.5841, 0.432, 0.5502, 0.5967, 0.5535, 0.6475, 0.5008, 0.6482, 0.5008, 0.6033, 0.2148, 0.4394, 0.203, 0.4655, 0.1708, 0.4679, 0.1708, 0.4341, 0.1708, 0.627, 0.1708, 0.5794, 0.2081, 0.5711, 0.2154, 0.6278, 0.1708, 0.5386, 0.2117, 0.5312, 0.2081, 0.5711, 0.1708, 0.5794, 0.2408, 0.5258, 0.2421, 0.5661, 0.2081, 0.5711, 0.2117, 0.5312, 0.6494, 0.448, 0.5857, 0.4647, 0.5841, 0.432, 0.6263, 0.4127, 0.6513, 0.5064, 0.5925, 0.5043, 0.5857, 0.4647, 0.6494, 0.448, 0.5925, 0.5043, 0.5643, 0.5036, 0.5616, 0.4699, 0.5857, 0.4647, 0.3015, 0.6532, 0.2616, 0.638, 0.2792, 0.5914, 0.3246, 0.6134, 0.1708, 0.4964, 0.2102, 0.4918, 0.2117, 0.5312, 0.1708, 0.5386, 0.1708, 0.4679, 0.203, 0.4655, 0.2102, 0.4918, 0.1708, 0.4964, 0.2291, 0.4693, 0.237, 0.4928, 0.2102, 0.4918, 0.2792, 0.5914, 0.2416, 0.5905, 0.2421, 0.5661, 0.2408, 0.5258, 0.2779, 0.5235, 0.2824, 0.5638, 0.2421, 0.5661, 0.2779, 0.5235, 0.3326, 0.5112, 0.332, 0.5693, 0.2824, 0.5638, 0.237, 0.4928, 0.2651, 0.4773, 0.2779, 0.5235, 0.2408, 0.5258, 0.2291, 0.4693, 0.2491, 0.4494, 0.2651, 0.4773, 0.2491, 0.4494, 0.2733, 0.4175, 0.2992, 0.4498, 0.2651, 0.4773, 0.6371, 0.5793, 0.5948, 0.5564, 0.5925, 0.5043, 0.6513, 0.5064, 0.6112, 0.6136, 0.5765, 0.5828, 0.5948, 0.5564, 0.6371, 0.5793, 0.5765, 0.5828, 0.5606, 0.5663, 0.5642, 0.538, 0.5948, 0.5564, 0.5616, 0.4699, 0.5388, 0.4426, 0.5648, 0.4462, 0.5643, 0.5036, 0.5398, 0.5008, 0.535, 0.4731, 0.5616, 0.4699, 0.5398, 0.5008, 0.5008, 0.4991, 0.5008, 0.4723, 0.535, 0.4731, 0.5642, 0.538, 0.5393, 0.5424, 0.5398, 0.5008, 0.5643, 0.5036, 0.5606, 0.5663, 0.5358, 0.5701, 0.5393, 0.5424, 0.5642, 0.538, 0.5358, 0.5701, 0.5008, 0.5707, 0.5008, 0.5421, 0.5393, 0.5424, 0.535, 0.4731, 0.5388, 0.4426, 0.5616, 0.4699, 0.5008, 0.4407, 0.5008, 0.3847, 0.5618, 0.3863, 0.5388, 0.4426, 0.5358, 0.5701, 0.5502, 0.5967, 0.5008, 0.6033, 0.5008, 0.5707, 0.5606, 0.5663, 0.5765, 0.5828, 0.5502, 0.5967, 0.5358, 0.5701, 0.5765, 0.5828, 0.6112, 0.6136, 0.5535, 0.6475, 0.5502, 0.5967, 0.219, 0.386, 0.2148, 0.4394, 0.1708, 0.4341, 0.1708, 0.3749, 0.2733, 0.4175, 0.2491, 0.4494, 0.2148, 0.4394, 0.219, 0.386, 0.2291, 0.4693, 0.203, 0.4655, 0.2148, 0.4394, 0.5323, 0.2024, 0.5288, 0.1562, 0.5459, 0.156, 0.548, 0.1938, 0.5288, 0.1562, 0.5354, 0.1193, 0.5623, 0.1173, 0.5459, 0.156, 0.5354, 0.1193, 0.5433, 0.08532, 0.5883, 0.09192, 0.5623, 0.1173, 0.5433, 0.08532, 0.5425, 0.05529, 0.5777, 0.05369, 0.5883, 0.09192, 0.5425, 0.05529, 0.5382, 0.02328, 0.5673, 0.01766, 0.5777, 0.05369, 0.5006, 0.3235, 0.5156, 0.2854, 0.546, 0.2988, 0.5263, 0.3363, 0.5156, 0.2854, 0.5324, 0.2474, 0.546, 0.2988, 0.5623, 0.1173, 0.5883, 0.09192, 0.5967, 0.1311, 0.5714, 0.139, 0.5967, 0.1311, 0.5883, 0.09192, 0.6101, 0.08832, 0.6191, 0.1291, 0.5651, 0.2542, 0.576, 0.2159, 0.5956, 0.2226, 0.5869, 0.254, 0.6191, 0.1291, 0.6101, 0.08832, 0.6327, 0.08094, 0.6383, 0.1265, 0.5883, 0.09192, 0.5777, 0.05369, 0.5984, 0.05367, 0.6101, 0.08832, 0.5777, 0.05369, 0.5673, 0.01766, 0.5854, 0.01411, 0.5984, 0.05367, 0.5263, 0.3363, 0.546, 0.2988, 0.5651, 0.3044, 0.5418, 0.3457, 0.546, 0.2988, 0.5651, 0.2542, 0.5869, 0.254, 0.5651, 0.3044, 0.5869, 0.254, 0.5956, 0.2226, 0.6169, 0.2297, 0.6069, 0.261, 0.656, 0.1566, 0.662, 0.1072, 0.6909, 0.1116, 0.6838, 0.1566, 0.6101, 0.08832, 0.5984, 0.05367, 0.6189, 0.05052, 0.6327, 0.08094, 0.5984, 0.05367, 0.5854, 0.01411, 0.6076, 0.008871, 0.6189, 0.05052, 0.5418, 0.3457, 0.5651, 0.3044, 0.586, 0.3102, 0.5625, 0.3552, 0.5651, 0.3044, 0.5869, 0.254, 0.6069, 0.261, 0.586, 0.3102, 0.6691, 0.5549, 0.6698, 0.5197, 0.6975, 0.5197, 0.6973, 0.5507, 0.6838, 0.1566, 0.6909, 0.1116, 0.7126, 0.1115, 0.7113, 0.1566, 0.662, 0.1072, 0.6598, 0.0707, 0.6905, 0.07551, 0.6909, 0.1116, 0.6598, 0.0707, 0.6618, 0.0234, 0.6913, 0.0253, 0.6905, 0.07551, 0.6744, 0.6646, 0.6717, 0.6114, 0.7001, 0.6101, 0.7024, 0.6632, 0.6717, 0.6114, 0.6691, 0.5549, 0.6973, 0.5507, 0.7001, 0.6101, 0.6973, 0.5507, 0.6975, 0.5197, 0.7259, 0.5197, 0.7288, 0.5701, 0.6909, 0.1116, 0.6905, 0.07551, 0.7161, 0.07305, 0.7126, 0.1115, 0.6905, 0.07551, 0.6913, 0.0253, 0.7098, 0.02331, 0.7161, 0.07305, 0.7024, 0.6632, 0.7001, 0.6101, 0.7179, 0.6083, 0.7199, 0.6596, 0.7001, 0.6101, 0.6973, 0.5507, 0.7288, 0.5701, 0.7437, 0.5697, 0.7288, 0.5701, 0.7259, 0.5197, 0.7452, 0.5197, 0.7179, 0.6083, 0.7288, 0.5701, 0.7437, 0.5697, 0.7446, 0.5998, 0.7364, 0.1566, 0.7386, 0.1098, 0.7699, 0.1092, 0.7682, 0.1566, 0.7179, 0.6083, 0.7446, 0.5998, 0.745, 0.6538, 0.7199, 0.6596, 0.7113, 0.1566, 0.7126, 0.1115, 0.7386, 0.1098, 0.7364, 0.1566, 0.7416, 0.06958, 0.7386, 0.1098, 0.7126, 0.1115, 0.7161, 0.07305, 0.7098, 0.02331, 0.7366, 0.01945, 0.7416, 0.06958, 0.7161, 0.07305, 0.7437, 0.5697, 0.7452, 0.5197, 0.7778, 0.5197, 0.7762, 0.5725, 0.7682, 0.1566, 0.7699, 0.1092, 0.8017, 0.1094, 0.7974, 0.1566, 0.7386, 0.1098, 0.7416, 0.06958, 0.7735, 0.06844, 0.7699, 0.1092, 0.7416, 0.06958, 0.7366, 0.01945, 0.7688, 0.01403, 0.7735, 0.06844, 0.745, 0.6538, 0.7446, 0.5998, 0.7785, 0.6, 0.7755, 0.6485, 0.7446, 0.5998, 0.7437, 0.5697, 0.7762, 0.5725, 0.7785, 0.6, 0.837, 0.5689, 0.8381, 0.5197, 0.8675, 0.5197, 0.8661, 0.5708, 0.8486, 0.1566, 0.8561, 0.1136, 0.8733, 0.115, 0.861, 0.1566, 0.8296, 0.1118, 0.847, 0.06892, 0.8761, 0.07464, 0.8561, 0.1136, 0.8548, 0.6064, 0.837, 0.5689, 0.8661, 0.5708, 0.874, 0.6055, 0.7762, 0.5725, 0.7778, 0.5197, 0.8071, 0.5197, 0.808, 0.5695, 0.8278, 0.1566, 0.8296, 0.1118, 0.8561, 0.1136, 0.8486, 0.1566, 0.7735, 0.06844, 0.8173, 0.05665, 0.8017, 0.1094, 0.7735, 0.06844, 0.7688, 0.01403, 0.8023, 0.008871, 0.8173, 0.05665, 0.7755, 0.6485, 0.7785, 0.6, 0.8198, 0.6159, 0.8061, 0.6514, 0.7785, 0.6, 0.7762, 0.5725, 0.808, 0.5695, 0.808, 0.5695, 0.8071, 0.5197, 0.8381, 0.5197, 0.837, 0.5689, 0.8017, 0.1094, 0.8173, 0.05665, 0.847, 0.06892, 0.8296, 0.1118, 0.8198, 0.6159, 0.808, 0.5695, 0.837, 0.5689, 0.8548, 0.6064, 0.8661, 0.5708, 0.8675, 0.5197, 0.8872, 0.5197, 0.8903, 0.5563, 0.7974, 0.1566, 0.8017, 0.1094, 0.8296, 0.1118, 0.8278, 0.1566, 0.8561, 0.1136, 0.8761, 0.07464, 0.8844, 0.09544, 0.8761, 0.07464, 0.9117, 0.06257, 0.9139, 0.08168, 0.8844, 0.09544, 0.8984, 0.6209, 0.874, 0.6055, 0.8947, 0.5864, 0.9149, 0.6164, 0.8661, 0.5708, 0.8903, 0.5563, 0.8947, 0.5864, 0.9149, 0.6164, 0.8947, 0.5864, 0.9092, 0.5859, 0.9222, 0.612, 0.9092, 0.5859, 0.8947, 0.5864, 0.8903, 0.5563, 0.9123, 0.5527, 0.9116, 0.5197, 0.9123, 0.5527, 0.8903, 0.5563, 0.8872, 0.5197, 0.3896, 0.8471, 0.4391, 0.8406, 0.4465, 0.8665, 0.394, 0.8823, 0.3884, 0.8246, 0.4391, 0.8209, 0.4391, 0.8406, 0.3896, 0.8471, 0.3849, 0.8004, 0.4388, 0.8003, 0.4391, 0.8209, 0.3884, 0.8246, 0.4465, 0.8665, 0.4555, 0.9013, 0.4065, 0.9139, 0.394, 0.8823, 0.451, 0.6933, 0.4443, 0.7253, 0.3865, 0.7165, 0.4073, 0.6695, 0.3834, 0.7701, 0.4398, 0.7723, 0.4388, 0.8003, 0.3849, 0.8004, 0.383, 0.7433, 0.4418, 0.7487, 0.4398, 0.7723, 0.3834, 0.7701, 0.4465, 0.8665, 0.4391, 0.8406, 0.4525, 0.8403, 0.4583, 0.8632, 0.4391, 0.8406, 0.4391, 0.8209, 0.4524, 0.8209, 0.4525, 0.8403, 0.4391, 0.8209, 0.4388, 0.8003, 0.4506, 0.8003, 0.4524, 0.8209, 0.4555, 0.9013, 0.4465, 0.8665, 0.4583, 0.8632, 0.4676, 0.8954, 0.4443, 0.7253, 0.451, 0.6933, 0.4638, 0.696, 0.4564, 0.7276, 0.4388, 0.8003, 0.4398, 0.7723, 0.4521, 0.7724, 0.4506, 0.8003, 0.4398, 0.7723, 0.4418, 0.7487, 0.4541, 0.7502, 0.4521, 0.7724, 0.4418, 0.7487, 0.4443, 0.7253, 0.4564, 0.7276, 0.4541, 0.7502, 0.4583, 0.8632, 0.4525, 0.8403, 0.4658, 0.8389, 0.4712, 0.8598, 0.4525, 0.8403, 0.4524, 0.8209, 0.4656, 0.8197, 0.4658, 0.8389, 0.4524, 0.8209, 0.4506, 0.8003, 0.4624, 0.8002, 0.4656, 0.8197, 0.4676, 0.8954, 0.4583, 0.8632, 0.4712, 0.8598, 0.4783, 0.8919, 0.4564, 0.7276, 0.4638, 0.696, 0.4747, 0.6986, 0.4695, 0.7298, 0.4506, 0.8003, 0.4521, 0.7724, 0.4639, 0.7733, 0.4624, 0.8002, 0.4521, 0.7724, 0.4541, 0.7502, 0.4666, 0.7522, 0.4639, 0.7733, 0.4541, 0.7502, 0.4564, 0.7276, 0.4695, 0.7298, 0.4666, 0.7522, 0.4783, 0.8919, 0.4712, 0.8598, 0.5315, 0.8358, 0.5363, 0.856, 0.4695, 0.7298, 0.4747, 0.6986, 0.5412, 0.7091, 0.537, 0.7323, 0.4656, 0.8197, 0.4624, 0.8002, 0.5263, 0.7924, 0.5287, 0.8081, 0.4712, 0.8598, 0.4658, 0.8389, 0.5274, 0.8229, 0.5315, 0.8358, 0.4658, 0.8389, 0.4656, 0.8197, 0.5287, 0.8081, 0.5274, 0.8229, 0.4624, 0.8002, 0.4639, 0.7733, 0.5268, 0.7736, 0.5263, 0.7924, 0.4639, 0.7733, 0.4666, 0.7522, 0.53, 0.7511, 0.5268, 0.7736, 0.4666, 0.7522, 0.4695, 0.7298, 0.537, 0.7323, 0.53, 0.7511, 0.5324, 0.2474, 0.5156, 0.2854, 0.4856, 0.2775, 0.5027, 0.2421, 0.5323, 0.2024, 0.5324, 0.2474, 0.5027, 0.2421, 0.5026, 0.1995, 0.5382, 0.02328, 0.5425, 0.05529, 0.5149, 0.0577, 0.5126, 0.02952, 0.5354, 0.1193, 0.5288, 0.1562, 0.5094, 0.1525, 0.5123, 0.1172, 0.5433, 0.08532, 0.5354, 0.1193, 0.5123, 0.1172, 0.5153, 0.08393, 0.5425, 0.05529, 0.5433, 0.08532, 0.5153, 0.08393, 0.5149, 0.0577, 0.5156, 0.2854, 0.5006, 0.3235, 0.4768, 0.3137, 0.4856, 0.2775, 0.5288, 0.1562, 0.5323, 0.2024, 0.5026, 0.1995, 0.5094, 0.1525, 0.5027, 0.2421, 0.4856, 0.2775, 0.4596, 0.2677, 0.4704, 0.2345, 0.5026, 0.1995, 0.5027, 0.2421, 0.4704, 0.2345, 0.4744, 0.1935, 0.5126, 0.02952, 0.5149, 0.0577, 0.4852, 0.06048, 0.4852, 0.03074, 0.5123, 0.1172, 0.5094, 0.1525, 0.4807, 0.1489, 0.4829, 0.1155, 0.5153, 0.08393, 0.5123, 0.1172, 0.4829, 0.1155, 0.4828, 0.08404, 0.5149, 0.0577, 0.5153, 0.08393, 0.4828, 0.08404, 0.4852, 0.06048, 0.4856, 0.2775, 0.4768, 0.3137, 0.4521, 0.3042, 0.4596, 0.2677, 0.5094, 0.1525, 0.5026, 0.1995, 0.4744, 0.1935, 0.4807, 0.1489, 0.4704, 0.2345, 0.4596, 0.2677, 0.4466, 0.2648, 0.4532, 0.2311, 0.4744, 0.1935, 0.4704, 0.2345, 0.4532, 0.2311, 0.4605, 0.1922, 0.4852, 0.03074, 0.4852, 0.06048, 0.4722, 0.06015, 0.4728, 0.03124, 0.4829, 0.1155, 0.4807, 0.1489, 0.4668, 0.1474, 0.4674, 0.1128, 0.4828, 0.08404, 0.4829, 0.1155, 0.4674, 0.1128, 0.4694, 0.08284, 0.4852, 0.06048, 0.4828, 0.08404, 0.4694, 0.08284, 0.4722, 0.06015, 0.4596, 0.2677, 0.4521, 0.3042, 0.4402, 0.3013, 0.4466, 0.2648, 0.4807, 0.1489, 0.4744, 0.1935, 0.4605, 0.1922, 0.4668, 0.1474, 0.4532, 0.2311, 0.4466, 0.2648, 0.368, 0.2521, 0.3792, 0.2181, 0.4605, 0.1922, 0.4532, 0.2311, 0.3792, 0.2181, 0.3875, 0.1809, 0.4728, 0.03124, 0.4722, 0.06015, 0.3839, 0.04591, 0.3948, 0.02576, 0.4674, 0.1128, 0.4668, 0.1474, 0.3863, 0.139, 0.3811, 0.1116, 0.4694, 0.08284, 0.4674, 0.1128, 0.3811, 0.1116, 0.383, 0.07569, 0.4722, 0.06015, 0.4694, 0.08284, 0.383, 0.07569, 0.3839, 0.04591, 0.4466, 0.2648, 0.4402, 0.3013, 0.3679, 0.2919, 0.368, 0.2521, 0.4668, 0.1474, 0.4605, 0.1922, 0.3875, 0.1809, 0.3863, 0.139, 0.548, 0.1938, 0.576, 0.2159, 0.5323, 0.2024, 0.5459, 0.156, 0.5623, 0.1173, 0.5714, 0.139, 0.9194, 0.08917, 0.8994, 0.113, 0.8844, 0.09544, 0.9139, 0.08168, 0.8844, 0.09544, 0.8994, 0.113, 0.8733, 0.115, 0.2154, 0.6278, 0.2081, 0.5711, 0.2416, 0.5905, 0.861, 0.1566, 0.8733, 0.115, 0.8994, 0.113, 0.8901, 0.1566, 0.5648, 0.4462, 0.5841, 0.432, 0.5857, 0.4647, 0.5388, 0.4426, 0.5618, 0.3863, 0.5648, 0.4462, 0.5648, 0.4462, 0.5618, 0.3863, 0.5841, 0.432, 0.203, 0.4655, 0.2291, 0.4693, 0.2102, 0.4918, 0.237, 0.4928, 0.2291, 0.4693, 0.2651, 0.4773, 0.2491, 0.4494, 0.2291, 0.4693, 0.2148, 0.4394, 0.2154, 0.6278, 0.2416, 0.5905, 0.2616, 0.638, 0.2824, 0.5638, 0.2792, 0.5914, 0.2421, 0.5661, 0.7179, 0.6083, 0.7001, 0.6101, 0.7288, 0.5701, 0.5324, 0.2474, 0.5651, 0.2542, 0.546, 0.2988, 0.5651, 0.2542, 0.5324, 0.2474, 0.576, 0.2159, 0.5324, 0.2474, 0.5323, 0.2024, 0.576, 0.2159, 0.3792, 0.2181, 0.368, 0.2521, 0.3394, 0.2488, 0.3432, 0.2148, 0.3875, 0.1809, 0.3792, 0.2181, 0.3432, 0.2148, 0.3461, 0.1799, 0.3063, 0.7274, 0.3157, 0.7549, 0.2998, 0.7746, 0.3063, 0.7274, 0.2705, 0.7828, 0.2497, 0.7717, 0.3639, 0.01043, 0.3948, 0.02576, 0.3688, 0.03778, 0.3529, 0.03127, 0.3863, 0.139, 0.3442, 0.1452, 0.3382, 0.1164, 0.3557, 0.1125, 0.368, 0.2521, 0.3679, 0.2919, 0.3346, 0.2877, 0.3394, 0.2488, 0.3863, 0.139, 0.3875, 0.1809, 0.3461, 0.1799, 0.3442, 0.1452, 0.3688, 0.03778, 0.3573, 0.05925, 0.3402, 0.05224, 0.3529, 0.03127, 0.3551, 0.09247, 0.3557, 0.1125, 0.3382, 0.1164, 0.3346, 0.09706, 0.3551, 0.09247, 0.3346, 0.09706, 0.335, 0.07251, 0.3539, 0.07436, 0.335, 0.07251, 0.3402, 0.05224, 0.2937, 0.705, 0.2332, 0.7425, 0.2174, 0.707, 0.2174, 0.707, 0.2678, 0.6709, 0.2937, 0.705, 0.3839, 0.04591, 0.3573, 0.05925, 0.3688, 0.03778, 0.3811, 0.1116, 0.3863, 0.139, 0.3557, 0.1125, 0.383, 0.07569, 0.3811, 0.1116, 0.3551, 0.09247, 0.383, 0.07569, 0.3539, 0.07436, 0.3573, 0.05925, 0.3948, 0.02576, 0.3839, 0.04591, 0.3688, 0.03778, 0.3551, 0.09247, 0.3811, 0.1116, 0.3557, 0.1125, 0.2332, 0.7425, 0.2937, 0.705, 0.3063, 0.7274, 0.2174, 0.707, 0.2305, 0.6709, 0.2678, 0.6709, 0.3063, 0.7274, 0.2497, 0.7717, 0.2332, 0.7425, 0.2705, 0.7828, 0.3063, 0.7274, 0.2998, 0.7746, 0.3539, 0.07436, 0.3551, 0.09247, 0.335, 0.07251, 0.3573, 0.05925, 0.3539, 0.07436, 0.3402, 0.05224, 0.3539, 0.07436, 0.383, 0.07569, 0.3551, 0.09247, 0.3839, 0.04591, 0.383, 0.07569, 0.3573, 0.05925, 0.3504, 0.8038, 0.3504, 0.7676, 0.3834, 0.7701, 0.3849, 0.8004, 0.3504, 0.7676, 0.3567, 0.7397, 0.383, 0.7433, 0.3834, 0.7701, 0.3567, 0.7397, 0.3648, 0.7094, 0.3865, 0.7165, 0.383, 0.7433, 0.3603, 0.8538, 0.3543, 0.8347, 0.3884, 0.8246, 0.3896, 0.8471, 0.3543, 0.8347, 0.3504, 0.8038, 0.3849, 0.8004, 0.3884, 0.8246, 0.3726, 0.89, 0.3603, 0.8538, 0.3896, 0.8471, 0.394, 0.8823, 0.3648, 0.7094, 0.3899, 0.6659, 0.4073, 0.6695, 0.3865, 0.7165, 0.3929, 0.9259, 0.3726, 0.89, 0.394, 0.8823, 0.4065, 0.9139, 0.4443, 0.7253, 0.4418, 0.7487, 0.383, 0.7433, 0.3865, 0.7165, 0.7699, 0.1092, 0.7735, 0.06844, 0.8017, 0.1094, 0.8198, 0.6159, 0.7785, 0.6, 0.808, 0.5695, 0.874, 0.6055, 0.8661, 0.5708, 0.8947, 0.5864, 0.8733, 0.115, 0.8561, 0.1136, 0.8844, 0.09544, 0.6766, 0.888, 0.6847, 0.8691, 0.6976, 0.8808, 0.6866, 0.9025, 0.8636, 0.7324, 0.8684, 0.7176, 0.8826, 0.7268, 0.8733, 0.746, 0.8719, 0.6986, 0.8753, 0.6823, 0.8871, 0.6903, 0.8861, 0.7102, 0.8472, 0.7533, 0.8577, 0.7448, 0.8634, 0.7567, 0.8557, 0.7672, 0.8684, 0.7176, 0.8719, 0.6986, 0.8861, 0.7102, 0.8826, 0.7268, 0.839, 0.7624, 0.8472, 0.7533, 0.8557, 0.7672, 0.839, 0.7781, 0.6691, 0.911, 0.6766, 0.888, 0.6866, 0.9025, 0.678, 0.926, 0.8577, 0.7448, 0.8636, 0.7324, 0.8733, 0.746, 0.8634, 0.7567, 0.8861, 0.7102, 0.8871, 0.6903, 0.9017, 0.6901, 0.9084, 0.7117, 0.839, 0.7781, 0.8557, 0.7672, 0.8686, 0.7867, 0.8489, 0.7952, 0.9084, 0.7117, 0.9017, 0.6901, 0.9201, 0.6884, 0.9185, 0.7003, 0.9185, 0.7003, 0.9201, 0.6884, 0.9306, 0.6924, 0.9249, 0.7009, 0.9249, 0.7009, 0.9306, 0.6924, 0.9425, 0.6991, 0.9317, 0.7208, 0.9185, 0.7003, 0.9249, 0.7009, 0.9317, 0.7208, 0.9084, 0.7117, 0.6869, 0.9422, 0.7055, 0.9463, 0.7052, 0.9653, 0.6903, 0.9653, 0.8861, 0.7102, 0.9084, 0.7117, 0.8826, 0.7268, 0.8489, 0.7952, 0.8686, 0.7867, 0.8745, 0.8039, 0.8554, 0.8091, 0.9317, 0.7208, 0.9432, 0.7488, 0.9084, 0.7117, 0.8634, 0.7567, 0.8834, 0.7764, 0.8686, 0.7867, 0.8557, 0.7672, 0.9009, 0.8033, 0.8745, 0.8039, 0.8686, 0.7867, 0.8834, 0.7764, 0.9009, 0.8033, 0.8834, 0.7764, 0.8967, 0.761, 0.9276, 0.7796, 0.9276, 0.7796, 0.8967, 0.761, 0.9066, 0.7381, 0.9432, 0.7488, 0.8733, 0.746, 0.8826, 0.7268, 0.9066, 0.7381, 0.8967, 0.761, 0.8634, 0.7567, 0.8733, 0.746, 0.8967, 0.761, 0.8834, 0.7764, 0.6866, 0.9025, 0.698, 0.9234, 0.6869, 0.9422, 0.678, 0.926, 0.6869, 0.9422, 0.698, 0.9234, 0.7189, 0.9339, 0.7055, 0.9463, 0.7098, 0.8989, 0.6866, 0.9025, 0.6976, 0.8808, 0.7184, 0.8873, 0.7184, 0.8873, 0.7341, 0.8931, 0.7306, 0.9072, 0.7098, 0.8989, 0.6866, 0.9025, 0.7098, 0.8989, 0.7057, 0.9117, 0.6866, 0.9025, 0.7057, 0.9117, 0.698, 0.9234, 0.698, 0.9234, 0.7057, 0.9117, 0.7247, 0.9208, 0.7189, 0.9339, 0.7098, 0.8989, 0.7306, 0.9072, 0.7247, 0.9208, 0.7057, 0.9117, 0.7306, 0.9072, 0.7341, 0.8931, 0.7515, 0.9016, 0.7453, 0.9144, 0.7055, 0.9463, 0.7189, 0.9339, 0.7325, 0.9416, 0.7264, 0.9545, 0.7189, 0.9339, 0.7247, 0.9208, 0.7388, 0.928, 0.7327, 0.9411, 0.7247, 0.9208, 0.7306, 0.9072, 0.7449, 0.9152, 0.7386, 0.9285, 0.9704, 0.7942, 0.9616, 0.7797, 0.9819, 0.7799, 0.9887, 0.7841, 0.7453, 0.9144, 0.7515, 0.9016, 0.7767, 0.9144, 0.7735, 0.9263, 0.9073, 0.8367, 0.9009, 0.8033, 0.9259, 0.8198, 0.9222, 0.8373, 0.9276, 0.7796, 0.9612, 0.8012, 0.9571, 0.813, 0.9385, 0.8099, 0.9771, 0.7463, 0.9432, 0.7488, 0.9631, 0.7305, 0.9788, 0.7344, 0.9009, 0.8033, 0.9276, 0.7796, 0.9385, 0.8099, 0.9259, 0.8198, 0.9432, 0.7488, 0.9317, 0.7208, 0.9562, 0.7195, 0.9317, 0.7208, 0.9425, 0.6991, 0.9577, 0.7044, 0.9562, 0.7195, 0.9562, 0.7195, 0.9577, 0.7044, 0.9755, 0.7081, 0.9724, 0.7135, 0.9259, 0.8198, 0.9385, 0.8099, 0.9477, 0.8317, 0.9431, 0.835, 0.9009, 0.8033, 0.9073, 0.8367, 0.8938, 0.8416, 0.8863, 0.8277, 0.9612, 0.8012, 0.9276, 0.7796, 0.9616, 0.7797, 0.9704, 0.7942, 0.9432, 0.7488, 0.9771, 0.7463, 0.981, 0.7574, 0.9646, 0.7655, 0.9276, 0.7796, 0.9432, 0.7488, 0.9646, 0.7655, 0.9616, 0.7797, 0.8554, 0.8091, 0.8745, 0.8039, 0.8725, 0.8233, 0.859, 0.8255, 0.8745, 0.8039, 0.9009, 0.8033, 0.8863, 0.8277, 0.8725, 0.8233, 0.9477, 0.8317, 0.9557, 0.836, 0.9464, 0.8434, 0.9431, 0.835, 0.9755, 0.7081, 0.9816, 0.7139, 0.9754, 0.717, 0.9724, 0.7135, 0.8698, 0.8411, 0.8741, 0.8444, 0.8739, 0.8514, 0.8654, 0.8455, 0.984, 0.7756, 0.9911, 0.7751, 0.9887, 0.7841, 0.9819, 0.7799, 0.7386, 0.9285, 0.7449, 0.9152, 0.7724, 0.9285, 0.767, 0.9405, 0.9616, 0.7797, 0.9646, 0.7655, 0.984, 0.7756, 0.9819, 0.7799, 0.9222, 0.8373, 0.9259, 0.8198, 0.9431, 0.835, 0.9464, 0.8434, 0.8725, 0.8233, 0.8863, 0.8277, 0.8741, 0.8444, 0.8698, 0.8411, 0.9788, 0.7344, 0.9631, 0.7305, 0.9754, 0.717, 0.9816, 0.7139, 0.9631, 0.7305, 0.9562, 0.7195, 0.9724, 0.7135, 0.9754, 0.717, 0.7327, 0.9411, 0.7388, 0.928, 0.7658, 0.9423, 0.7609, 0.9534, 0.8863, 0.8277, 0.8938, 0.8416, 0.8739, 0.8514, 0.8741, 0.8444, 0.9646, 0.7655, 0.981, 0.7574, 0.9911, 0.7751, 0.984, 0.7756, 0.7264, 0.9545, 0.7325, 0.9416, 0.7601, 0.9559, 0.7535, 0.965, 0.859, 0.8255, 0.8725, 0.8233, 0.8698, 0.8411, 0.8654, 0.8455, 0.9385, 0.8099, 0.9571, 0.813, 0.9557, 0.836, 0.9477, 0.8317, 0.9066, 0.7381, 0.8826, 0.7268, 0.9084, 0.7117, 0.9631, 0.7305, 0.9432, 0.7488, 0.9562, 0.7195, 0.9066, 0.7381, 0.9084, 0.7117, 0.9432, 0.7488, 0.09939, 0.5661, 0.1334, 0.5711, 0.09996, 0.5905, 0.4401, 0.4699, 0.416, 0.4647, 0.4369, 0.4462, 0.09996, 0.5905, 0.07991, 0.638, 0.06233, 0.5914, 0.1313, 0.4918, 0.1298, 0.5312, 0.1008, 0.5258, 0.1045, 0.4928, 0.0591, 0.5638, 0.06233, 0.5914, 0.01687, 0.6134, 0.009521, 0.5693, 0.07638, 0.4773, 0.0636, 0.5235, 0.008871, 0.5112, 0.04233, 0.4498, 0.4069, 0.5564, 0.4091, 0.5043, 0.4374, 0.5036, 0.4375, 0.538, 0.4667, 0.4731, 0.4628, 0.4426, 0.5008, 0.4407, 0.5008, 0.4723, 0.4624, 0.5424, 0.4619, 0.5008, 0.5008, 0.4991, 0.5008, 0.5421, 0.4399, 0.3863, 0.4176, 0.432, 0.3754, 0.4127, 0.4004, 0.3749, 0.4515, 0.5967, 0.5008, 0.6033, 0.5008, 0.6482, 0.4482, 0.6475, 0.1267, 0.4394, 0.1708, 0.4341, 0.1708, 0.4679, 0.1385, 0.4655, 0.1708, 0.627, 0.1261, 0.6278, 0.1334, 0.5711, 0.1708, 0.5794, 0.1708, 0.5386, 0.1708, 0.5794, 0.1334, 0.5711, 0.1298, 0.5312, 0.1008, 0.5258, 0.1298, 0.5312, 0.1334, 0.5711, 0.09939, 0.5661, 0.3523, 0.448, 0.3754, 0.4127, 0.4176, 0.432, 0.416, 0.4647, 0.3504, 0.5064, 0.3523, 0.448, 0.416, 0.4647, 0.4091, 0.5043, 0.4091, 0.5043, 0.416, 0.4647, 0.4401, 0.4699, 0.4374, 0.5036, 0.04002, 0.6532, 0.01687, 0.6134, 0.06233, 0.5914, 0.07991, 0.638, 0.1708, 0.4964, 0.1708, 0.5386, 0.1298, 0.5312, 0.1313, 0.4918, 0.1708, 0.4679, 0.1708, 0.4964, 0.1313, 0.4918, 0.1385, 0.4655, 0.1124, 0.4693, 0.1313, 0.4918, 0.1045, 0.4928, 0.06233, 0.5914, 0.09939, 0.5661, 0.09996, 0.5905, 0.1008, 0.5258, 0.09939, 0.5661, 0.0591, 0.5638, 0.0636, 0.5235, 0.0636, 0.5235, 0.0591, 0.5638, 0.009521, 0.5693, 0.008871, 0.5112, 0.1045, 0.4928, 0.1008, 0.5258, 0.0636, 0.5235, 0.07638, 0.4773, 0.1124, 0.4693, 0.07638, 0.4773, 0.09245, 0.4494, 0.09245, 0.4494, 0.07638, 0.4773, 0.04233, 0.4498, 0.06818, 0.4175, 0.3646, 0.5793, 0.3504, 0.5064, 0.4091, 0.5043, 0.4069, 0.5564, 0.3905, 0.6136, 0.3646, 0.5793, 0.4069, 0.5564, 0.4252, 0.5828, 0.4252, 0.5828, 0.4069, 0.5564, 0.4375, 0.538, 0.4411, 0.5663, 0.4401, 0.4699, 0.4369, 0.4462, 0.4628, 0.4426, 0.4374, 0.5036, 0.4401, 0.4699, 0.4667, 0.4731, 0.4619, 0.5008, 0.4619, 0.5008, 0.4667, 0.4731, 0.5008, 0.4723, 0.5008, 0.4991, 0.4375, 0.538, 0.4374, 0.5036, 0.4619, 0.5008, 0.4624, 0.5424, 0.4411, 0.5663, 0.4375, 0.538, 0.4624, 0.5424, 0.4659, 0.5701, 0.4659, 0.5701, 0.4624, 0.5424, 0.5008, 0.5421, 0.5008, 0.5707, 0.4667, 0.4731, 0.4401, 0.4699, 0.4628, 0.4426, 0.5008, 0.4407, 0.4628, 0.4426, 0.4399, 0.3863, 0.5008, 0.3847, 0.4659, 0.5701, 0.5008, 0.5707, 0.5008, 0.6033, 0.4515, 0.5967, 0.4411, 0.5663, 0.4659, 0.5701, 0.4515, 0.5967, 0.4252, 0.5828, 0.4252, 0.5828, 0.4515, 0.5967, 0.4482, 0.6475, 0.3905, 0.6136, 0.1225, 0.386, 0.1708, 0.3749, 0.1708, 0.4341, 0.1267, 0.4394, 0.06818, 0.4175, 0.1225, 0.386, 0.1267, 0.4394, 0.09245, 0.4494, 0.1124, 0.4693, 0.1267, 0.4394, 0.1385, 0.4655, 0.2284, 0.1524, 0.242, 0.164, 0.2323, 0.2006, 0.2156, 0.1969, 0.2156, 0.1969, 0.2323, 0.2006, 0.2406, 0.2418, 0.2146, 0.2344, 0.2146, 0.2344, 0.2406, 0.2418, 0.2608, 0.2719, 0.2155, 0.2693, 0.2155, 0.2693, 0.2608, 0.2719, 0.2428, 0.3072, 0.2086, 0.2985, 0.2086, 0.2985, 0.2428, 0.3072, 0.2252, 0.3404, 0.1979, 0.329, 0.2219, 0.02737, 0.2497, 0.02009, 0.2614, 0.06072, 0.2288, 0.06769, 0.2288, 0.06769, 0.2614, 0.06072, 0.2376, 0.1083, 0.2406, 0.2418, 0.2538, 0.2224, 0.277, 0.2352, 0.2608, 0.2719, 0.277, 0.2352, 0.2986, 0.2418, 0.2815, 0.2799, 0.2608, 0.2719, 0.271, 0.1083, 0.2923, 0.1129, 0.2945, 0.1454, 0.2739, 0.1481, 0.2986, 0.2418, 0.3168, 0.2481, 0.3021, 0.2917, 0.2815, 0.2799, 0.2608, 0.2719, 0.2815, 0.2799, 0.263, 0.3114, 0.2428, 0.3072, 0.2428, 0.3072, 0.263, 0.3114, 0.2423, 0.3475, 0.2252, 0.3404, 0.2497, 0.02009, 0.2667, 0.01393, 0.2812, 0.05912, 0.2614, 0.06072, 0.2614, 0.06072, 0.2812, 0.05912, 0.2923, 0.1129, 0.271, 0.1083, 0.2923, 0.1129, 0.3134, 0.1101, 0.3168, 0.1428, 0.2945, 0.1454, 0.656, 0.1566, 0.6838, 0.1566, 0.6909, 0.2015, 0.662, 0.206, 0.2815, 0.2799, 0.3021, 0.2917, 0.2825, 0.3187, 0.263, 0.3114, 0.263, 0.3114, 0.2825, 0.3187, 0.2629, 0.3571, 0.2423, 0.3475, 0.2667, 0.01393, 0.2889, 0.008871, 0.3028, 0.05771, 0.2812, 0.05912, 0.2812, 0.05912, 0.3028, 0.05771, 0.3134, 0.1101, 0.2923, 0.1129, 0.6691, 0.4846, 0.6973, 0.4888, 0.6975, 0.5197, 0.6698, 0.5197, 0.6838, 0.1566, 0.7113, 0.1566, 0.7126, 0.2016, 0.6909, 0.2015, 0.662, 0.206, 0.6909, 0.2015, 0.6905, 0.2376, 0.6598, 0.2424, 0.6598, 0.2424, 0.6905, 0.2376, 0.6913, 0.2878, 0.6618, 0.2897, 0.6744, 0.3749, 0.7024, 0.3763, 0.7001, 0.4294, 0.6717, 0.4281, 0.6717, 0.4281, 0.7001, 0.4294, 0.6973, 0.4888, 0.6691, 0.4846, 0.6973, 0.4888, 0.7288, 0.4694, 0.7259, 0.5197, 0.6975, 0.5197, 0.6909, 0.2015, 0.7126, 0.2016, 0.7161, 0.2401, 0.6905, 0.2376, 0.6905, 0.2376, 0.7161, 0.2401, 0.7098, 0.2898, 0.6913, 0.2878, 0.7024, 0.3763, 0.7199, 0.3798, 0.7179, 0.4312, 0.7001, 0.4294, 0.7001, 0.4294, 0.7288, 0.4694, 0.6973, 0.4888, 0.7437, 0.4698, 0.7452, 0.5197, 0.7259, 0.5197, 0.7288, 0.4694, 0.7179, 0.4312, 0.7446, 0.4397, 0.7437, 0.4698, 0.7288, 0.4694, 0.7364, 0.1566, 0.7682, 0.1566, 0.7699, 0.2039, 0.7386, 0.2033, 0.7179, 0.4312, 0.7199, 0.3798, 0.745, 0.3857, 0.7446, 0.4397, 0.7113, 0.1566, 0.7364, 0.1566, 0.7386, 0.2033, 0.7126, 0.2016, 0.7416, 0.2436, 0.7161, 0.2401, 0.7126, 0.2016, 0.7386, 0.2033, 0.7098, 0.2898, 0.7161, 0.2401, 0.7416, 0.2436, 0.7366, 0.2937, 0.7437, 0.4698, 0.7762, 0.467, 0.7778, 0.5197, 0.7452, 0.5197, 0.7682, 0.1566, 0.7974, 0.1566, 0.8017, 0.2038, 0.7699, 0.2039, 0.7386, 0.2033, 0.7699, 0.2039, 0.7735, 0.2447, 0.7416, 0.2436, 0.7416, 0.2436, 0.7735, 0.2447, 0.7688, 0.2991, 0.7366, 0.2937, 0.745, 0.3857, 0.7755, 0.3909, 0.7785, 0.4395, 0.7446, 0.4397, 0.7446, 0.4397, 0.7785, 0.4395, 0.7762, 0.467, 0.7437, 0.4698, 0.837, 0.4705, 0.8661, 0.4686, 0.8675, 0.5197, 0.8381, 0.5197, 0.8486, 0.1566, 0.861, 0.1566, 0.8733, 0.1982, 0.8561, 0.1995, 0.8296, 0.2013, 0.8561, 0.1995, 0.8761, 0.2385, 0.847, 0.2442, 0.8548, 0.433, 0.874, 0.434, 0.8661, 0.4686, 0.837, 0.4705, 0.7762, 0.467, 0.808, 0.47, 0.8071, 0.5197, 0.7778, 0.5197, 0.8278, 0.1566, 0.8486, 0.1566, 0.8561, 0.1995, 0.8296, 0.2013, 0.7735, 0.2447, 0.8017, 0.2038, 0.8173, 0.2565, 0.7735, 0.2447, 0.8173, 0.2565, 0.8023, 0.3043, 0.7688, 0.2991, 0.7755, 0.3909, 0.8061, 0.3881, 0.8198, 0.4236, 0.7785, 0.4395, 0.7785, 0.4395, 0.808, 0.47, 0.7762, 0.467, 0.808, 0.47, 0.837, 0.4705, 0.8381, 0.5197, 0.8071, 0.5197, 0.8017, 0.2038, 0.8296, 0.2013, 0.847, 0.2442, 0.8173, 0.2565, 0.8198, 0.4236, 0.8548, 0.433, 0.837, 0.4705, 0.808, 0.47, 0.8661, 0.4686, 0.8903, 0.4832, 0.8872, 0.5197, 0.8675, 0.5197, 0.7974, 0.1566, 0.8278, 0.1566, 0.8296, 0.2013, 0.8017, 0.2038, 0.8561, 0.1995, 0.8844, 0.2177, 0.8761, 0.2385, 0.8761, 0.2385, 0.8844, 0.2177, 0.9139, 0.2315, 0.9117, 0.2506, 0.8984, 0.4185, 0.9149, 0.4231, 0.8947, 0.4531, 0.874, 0.434, 0.8661, 0.4686, 0.8947, 0.4531, 0.8903, 0.4832, 0.9149, 0.4231, 0.9222, 0.4275, 0.9092, 0.4536, 0.8947, 0.4531, 0.9092, 0.4536, 0.9123, 0.4868, 0.8903, 0.4832, 0.8947, 0.4531, 0.9116, 0.5197, 0.8872, 0.5197, 0.8903, 0.4832, 0.9123, 0.4868, 0.1604, 0.8521, 0.156, 0.8873, 0.1036, 0.8715, 0.111, 0.8456, 0.1617, 0.8296, 0.1604, 0.8521, 0.111, 0.8456, 0.111, 0.8259, 0.1651, 0.8054, 0.1617, 0.8296, 0.111, 0.8259, 0.1112, 0.8053, 0.1036, 0.8715, 0.156, 0.8873, 0.1436, 0.9189, 0.09452, 0.9063, 0.09904, 0.6983, 0.1427, 0.6745, 0.1635, 0.7215, 0.1057, 0.7304, 0.1666, 0.7751, 0.1651, 0.8054, 0.1112, 0.8053, 0.1102, 0.7773, 0.167, 0.7483, 0.1666, 0.7751, 0.1102, 0.7773, 0.1082, 0.7537, 0.1036, 0.8715, 0.09168, 0.8682, 0.09754, 0.8453, 0.111, 0.8456, 0.111, 0.8456, 0.09754, 0.8453, 0.09763, 0.8259, 0.111, 0.8259, 0.111, 0.8259, 0.09763, 0.8259, 0.0994, 0.8053, 0.1112, 0.8053, 0.09452, 0.9063, 0.08238, 0.9004, 0.09168, 0.8682, 0.1036, 0.8715, 0.1057, 0.7304, 0.09364, 0.7326, 0.08627, 0.701, 0.09904, 0.6983, 0.1112, 0.8053, 0.0994, 0.8053, 0.09795, 0.7774, 0.1102, 0.7773, 0.1102, 0.7773, 0.09795, 0.7774, 0.09588, 0.7552, 0.1082, 0.7537, 0.1082, 0.7537, 0.09588, 0.7552, 0.09364, 0.7326, 0.1057, 0.7304, 0.09168, 0.8682, 0.07879, 0.8648, 0.08421, 0.8439, 0.09754, 0.8453, 0.09754, 0.8453, 0.08421, 0.8439, 0.08439, 0.8247, 0.09763, 0.8259, 0.09763, 0.8259, 0.08439, 0.8247, 0.08762, 0.8052, 0.0994, 0.8053, 0.08238, 0.9004, 0.0717, 0.8969, 0.07879, 0.8648, 0.09168, 0.8682, 0.09364, 0.7326, 0.08055, 0.7348, 0.07534, 0.7036, 0.08627, 0.701, 0.0994, 0.8053, 0.08762, 0.8052, 0.0861, 0.7783, 0.09795, 0.7774, 0.09795, 0.7774, 0.0861, 0.7783, 0.08341, 0.7572, 0.09588, 0.7552, 0.09588, 0.7552, 0.08341, 0.7572, 0.08055, 0.7348, 0.09364, 0.7326, 0.0717, 0.8969, 0.01368, 0.861, 0.01852, 0.8408, 0.07879, 0.8648, 0.08055, 0.7348, 0.013, 0.7373, 0.008871, 0.7141, 0.07534, 0.7036, 0.08439, 0.8247, 0.02133, 0.8131, 0.02372, 0.7974, 0.08762, 0.8052, 0.07879, 0.8648, 0.01852, 0.8408, 0.02258, 0.8279, 0.08421, 0.8439, 0.08421, 0.8439, 0.02258, 0.8279, 0.02133, 0.8131, 0.08439, 0.8247, 0.08762, 0.8052, 0.02372, 0.7974, 0.02321, 0.7786, 0.0861, 0.7783, 0.0861, 0.7783, 0.02321, 0.7786, 0.02003, 0.7561, 0.08341, 0.7572, 0.08341, 0.7572, 0.02003, 0.7561, 0.013, 0.7373, 0.08055, 0.7348, 0.2376, 0.1083, 0.2074, 0.1075, 0.1979, 0.0694, 0.2288, 0.06769, 0.2284, 0.1524, 0.1987, 0.1492, 0.2074, 0.1075, 0.2376, 0.1083, 0.1979, 0.329, 0.1741, 0.3177, 0.1821, 0.2906, 0.2086, 0.2985, 0.2146, 0.2344, 0.1916, 0.2318, 0.1959, 0.1966, 0.2156, 0.1969, 0.2155, 0.2693, 0.1877, 0.265, 0.1916, 0.2318, 0.2146, 0.2344, 0.2086, 0.2985, 0.1821, 0.2906, 0.1877, 0.265, 0.2155, 0.2693, 0.2288, 0.06769, 0.1979, 0.0694, 0.1966, 0.03219, 0.2219, 0.02737, 0.2156, 0.1969, 0.1959, 0.1966, 0.1987, 0.1492, 0.2284, 0.1524, 0.2074, 0.1075, 0.1743, 0.1084, 0.1704, 0.07374, 0.1979, 0.0694, 0.1987, 0.1492, 0.1699, 0.1493, 0.1743, 0.1084, 0.2074, 0.1075, 0.1741, 0.3177, 0.1476, 0.311, 0.1536, 0.2818, 0.1821, 0.2906, 0.1916, 0.2318, 0.1624, 0.2274, 0.1671, 0.1943, 0.1959, 0.1966, 0.1877, 0.265, 0.1559, 0.2583, 0.1624, 0.2274, 0.1916, 0.2318, 0.1821, 0.2906, 0.1536, 0.2818, 0.1559, 0.2583, 0.1877, 0.265, 0.1979, 0.0694, 0.1704, 0.07374, 0.1705, 0.03647, 0.1966, 0.03219, 0.1959, 0.1966, 0.1671, 0.1943, 0.1699, 0.1493, 0.1987, 0.1492, 0.1743, 0.1084, 0.1567, 0.1082, 0.1571, 0.07393, 0.1704, 0.07374, 0.1699, 0.1493, 0.156, 0.1478, 0.1567, 0.1082, 0.1743, 0.1084, 0.1476, 0.311, 0.1354, 0.3079, 0.1408, 0.2795, 0.1536, 0.2818, 0.1624, 0.2274, 0.1467, 0.227, 0.1531, 0.193, 0.1671, 0.1943, 0.1559, 0.2583, 0.1426, 0.2567, 0.1467, 0.227, 0.1624, 0.2274, 0.1536, 0.2818, 0.1408, 0.2795, 0.1426, 0.2567, 0.1559, 0.2583, 0.1704, 0.07374, 0.1571, 0.07393, 0.1583, 0.03687, 0.1705, 0.03647, 0.1671, 0.1943, 0.1531, 0.193, 0.156, 0.1478, 0.1699, 0.1493, 0.1567, 0.1082, 0.08166, 0.106, 0.07762, 0.07042, 0.1571, 0.07393, 0.156, 0.1478, 0.08228, 0.1441, 0.08166, 0.106, 0.1567, 0.1082, 0.1354, 0.3079, 0.05801, 0.2975, 0.05143, 0.2756, 0.1408, 0.2795, 0.1467, 0.227, 0.06196, 0.2107, 0.07256, 0.1849, 0.1531, 0.193, 0.1426, 0.2567, 0.05656, 0.2462, 0.06196, 0.2107, 0.1467, 0.227, 0.1408, 0.2795, 0.05143, 0.2756, 0.05656, 0.2462, 0.1426, 0.2567, 0.1571, 0.07393, 0.07762, 0.07042, 0.08552, 0.03144, 0.1583, 0.03687, 0.1531, 0.193, 0.07256, 0.1849, 0.08228, 0.1441, 0.156, 0.1478, 0.242, 0.164, 0.2284, 0.1524, 0.2739, 0.1481, 0.2323, 0.2006, 0.2538, 0.2224, 0.2406, 0.2418, 0.9194, 0.224, 0.9139, 0.2315, 0.8844, 0.2177, 0.8994, 0.2001, 0.8844, 0.2177, 0.8733, 0.1982, 0.8994, 0.2001, 0.1261, 0.6278, 0.09996, 0.5905, 0.1334, 0.5711, 0.861, 0.1566, 0.8901, 0.1566, 0.8994, 0.2001, 0.8733, 0.1982, 0.4369, 0.4462, 0.416, 0.4647, 0.4176, 0.432, 0.4628, 0.4426, 0.4369, 0.4462, 0.4399, 0.3863, 0.4369, 0.4462, 0.4176, 0.432, 0.4399, 0.3863, 0.1385, 0.4655, 0.1313, 0.4918, 0.1124, 0.4693, 0.1045, 0.4928, 0.07638, 0.4773, 0.1124, 0.4693, 0.09245, 0.4494, 0.1267, 0.4394, 0.1124, 0.4693, 0.1261, 0.6278, 0.07991, 0.638, 0.09996, 0.5905, 0.0591, 0.5638, 0.09939, 0.5661, 0.06233, 0.5914, 0.7179, 0.4312, 0.7288, 0.4694, 0.7001, 0.4294, 0.2376, 0.1083, 0.2614, 0.06072, 0.271, 0.1083, 0.271, 0.1083, 0.2739, 0.1481, 0.2376, 0.1083, 0.2376, 0.1083, 0.2739, 0.1481, 0.2284, 0.1524, 0.08166, 0.106, 0.04577, 0.102, 0.04889, 0.06793, 0.07762, 0.07042, 0.08228, 0.1441, 0.04154, 0.1367, 0.04577, 0.102, 0.08166, 0.106, 0.5589, 0.7523, 0.5877, 0.7903, 0.5642, 0.7809, 0.5589, 0.7523, 0.6299, 0.7631, 0.6173, 0.7831, 0.02458, 0.3063, 0.0181, 0.2836, 0.03497, 0.2805, 0.05801, 0.2975, 0.07256, 0.1849, 0.03731, 0.2047, 0.02086, 0.1973, 0.03265, 0.1703, 0.07762, 0.07042, 0.04889, 0.06793, 0.05205, 0.02881, 0.08552, 0.03144, 0.07256, 0.1849, 0.03265, 0.1703, 0.04154, 0.1367, 0.08228, 0.1441, 0.03497, 0.2805, 0.0181, 0.2836, 0.009896, 0.2605, 0.02809, 0.2571, 0.03262, 0.2242, 0.01345, 0.2155, 0.02086, 0.1973, 0.03731, 0.2047, 0.03262, 0.2242, 0.008871, 0.2396, 0.01345, 0.2155, 0.0278, 0.2417, 0.009896, 0.2605, 0.008871, 0.2396, 0.5589, 0.7267, 0.6263, 0.691, 0.6299, 0.7296, 0.6263, 0.691, 0.5589, 0.7267, 0.5647, 0.6843, 0.05143, 0.2756, 0.03497, 0.2805, 0.02809, 0.2571, 0.06196, 0.2107, 0.03731, 0.2047, 0.07256, 0.1849, 0.05656, 0.2462, 0.03262, 0.2242, 0.06196, 0.2107, 0.05656, 0.2462, 0.02809, 0.2571, 0.0278, 0.2417, 0.05801, 0.2975, 0.03497, 0.2805, 0.05143, 0.2756, 0.03262, 0.2242, 0.03731, 0.2047, 0.06196, 0.2107, 0.6299, 0.7296, 0.5589, 0.7523, 0.5589, 0.7267, 0.6263, 0.691, 0.5647, 0.6843, 0.5972, 0.6659, 0.5589, 0.7523, 0.6299, 0.7296, 0.6299, 0.7631, 0.6173, 0.7831, 0.5877, 0.7903, 0.5589, 0.7523, 0.0278, 0.2417, 0.008871, 0.2396, 0.03262, 0.2242, 0.02809, 0.2571, 0.009896, 0.2605, 0.0278, 0.2417, 0.0278, 0.2417, 0.03262, 0.2242, 0.05656, 0.2462, 0.05143, 0.2756, 0.02809, 0.2571, 0.05656, 0.2462, 0.1996, 0.8088, 0.1651, 0.8054, 0.1666, 0.7751, 0.1996, 0.7726, 0.1996, 0.7726, 0.1666, 0.7751, 0.167, 0.7483, 0.1933, 0.7447, 0.1933, 0.7447, 0.167, 0.7483, 0.1635, 0.7215, 0.1853, 0.7144, 0.1897, 0.8588, 0.1604, 0.8521, 0.1617, 0.8296, 0.1958, 0.8397, 0.1958, 0.8397, 0.1617, 0.8296, 0.1651, 0.8054, 0.1996, 0.8088, 0.1774, 0.895, 0.156, 0.8873, 0.1604, 0.8521, 0.1897, 0.8588, 0.1853, 0.7144, 0.1635, 0.7215, 0.1427, 0.6745, 0.1601, 0.6709, 0.1572, 0.9309, 0.1436, 0.9189, 0.156, 0.8873, 0.1774, 0.895, 0.1057, 0.7304, 0.1635, 0.7215, 0.167, 0.7483, 0.1082, 0.7537, 0.7699, 0.2039, 0.8017, 0.2038, 0.7735, 0.2447, 0.8198, 0.4236, 0.808, 0.47, 0.7785, 0.4395, 0.874, 0.434, 0.8947, 0.4531, 0.8661, 0.4686, 0.8733, 0.1982, 0.8844, 0.2177, 0.8561, 0.1995, 0.3175, 0.8195, 0.3075, 0.8339, 0.2965, 0.8123, 0.3094, 0.8006, 0.7966, 0.7324, 0.7869, 0.746, 0.7776, 0.7268, 0.7918, 0.7176, 0.7883, 0.6986, 0.7741, 0.7102, 0.7731, 0.6903, 0.7848, 0.6823, 0.8129, 0.7533, 0.8044, 0.7672, 0.7968, 0.7567, 0.8025, 0.7448, 0.7918, 0.7176, 0.7776, 0.7268, 0.7741, 0.7102, 0.7883, 0.6986, 0.8212, 0.7624, 0.8212, 0.7781, 0.8044, 0.7672, 0.8129, 0.7533, 0.325, 0.8425, 0.3161, 0.8574, 0.3075, 0.8339, 0.3175, 0.8195, 0.8025, 0.7448, 0.7968, 0.7567, 0.7869, 0.746, 0.7966, 0.7324, 0.7741, 0.7102, 0.7518, 0.7117, 0.7585, 0.6901, 0.7731, 0.6903, 0.8212, 0.7781, 0.8113, 0.7952, 0.7916, 0.7867, 0.8044, 0.7672, 0.7518, 0.7117, 0.7417, 0.7003, 0.7401, 0.6884, 0.7585, 0.6901, 0.7417, 0.7003, 0.7353, 0.7009, 0.7296, 0.6924, 0.7401, 0.6884, 0.7353, 0.7009, 0.7284, 0.7208, 0.7177, 0.6991, 0.7296, 0.6924, 0.7417, 0.7003, 0.7518, 0.7117, 0.7284, 0.7208, 0.7353, 0.7009, 0.3072, 0.8736, 0.3038, 0.8967, 0.2889, 0.8967, 0.2886, 0.8777, 0.7741, 0.7102, 0.7776, 0.7268, 0.7518, 0.7117, 0.8113, 0.7952, 0.8048, 0.8091, 0.7856, 0.8039, 0.7916, 0.7867, 0.7284, 0.7208, 0.7518, 0.7117, 0.717, 0.7488, 0.7968, 0.7567, 0.8044, 0.7672, 0.7916, 0.7867, 0.7768, 0.7764, 0.7593, 0.8033, 0.7768, 0.7764, 0.7916, 0.7867, 0.7856, 0.8039, 0.7593, 0.8033, 0.7326, 0.7796, 0.7635, 0.761, 0.7768, 0.7764, 0.7326, 0.7796, 0.717, 0.7488, 0.7535, 0.7381, 0.7635, 0.761, 0.7869, 0.746, 0.7635, 0.761, 0.7535, 0.7381, 0.7776, 0.7268, 0.7968, 0.7567, 0.7768, 0.7764, 0.7635, 0.761, 0.7869, 0.746, 0.3075, 0.8339, 0.3161, 0.8574, 0.3072, 0.8736, 0.2961, 0.8548, 0.3072, 0.8736, 0.2886, 0.8777, 0.2752, 0.8654, 0.2961, 0.8548, 0.2843, 0.8304, 0.2757, 0.8188, 0.2965, 0.8123, 0.3075, 0.8339, 0.2757, 0.8188, 0.2843, 0.8304, 0.2635, 0.8387, 0.26, 0.8245, 0.3075, 0.8339, 0.2884, 0.8431, 0.2843, 0.8304, 0.3075, 0.8339, 0.2961, 0.8548, 0.2884, 0.8431, 0.2961, 0.8548, 0.2752, 0.8654, 0.2694, 0.8522, 0.2884, 0.8431, 0.2843, 0.8304, 0.2884, 0.8431, 0.2694, 0.8522, 0.2635, 0.8387, 0.2635, 0.8387, 0.2488, 0.8458, 0.2426, 0.8331, 0.26, 0.8245, 0.2886, 0.8777, 0.2677, 0.8859, 0.2616, 0.873, 0.2752, 0.8654, 0.2752, 0.8654, 0.2614, 0.8725, 0.2553, 0.8595, 0.2694, 0.8522, 0.2694, 0.8522, 0.2555, 0.86, 0.2492, 0.8466, 0.2635, 0.8387, 0.6898, 0.7942, 0.6715, 0.7841, 0.6782, 0.7799, 0.6986, 0.7797, 0.2488, 0.8458, 0.2205, 0.8578, 0.2174, 0.8458, 0.2426, 0.8331, 0.7529, 0.8367, 0.738, 0.8373, 0.7343, 0.8198, 0.7593, 0.8033, 0.7326, 0.7796, 0.7217, 0.8099, 0.7031, 0.813, 0.699, 0.8012, 0.6831, 0.7463, 0.6814, 0.7344, 0.697, 0.7305, 0.717, 0.7488, 0.7593, 0.8033, 0.7343, 0.8198, 0.7217, 0.8099, 0.7326, 0.7796, 0.717, 0.7488, 0.704, 0.7195, 0.7284, 0.7208, 0.7284, 0.7208, 0.704, 0.7195, 0.7025, 0.7044, 0.7177, 0.6991, 0.704, 0.7195, 0.6878, 0.7135, 0.6846, 0.7081, 0.7025, 0.7044, 0.7343, 0.8198, 0.717, 0.835, 0.7124, 0.8317, 0.7217, 0.8099, 0.7593, 0.8033, 0.7739, 0.8277, 0.7664, 0.8416, 0.7529, 0.8367, 0.699, 0.8012, 0.6898, 0.7942, 0.6986, 0.7797, 0.7326, 0.7796, 0.717, 0.7488, 0.6956, 0.7655, 0.6792, 0.7574, 0.6831, 0.7463, 0.7326, 0.7796, 0.6986, 0.7797, 0.6956, 0.7655, 0.717, 0.7488, 0.8048, 0.8091, 0.8012, 0.8255, 0.7876, 0.8233, 0.7856, 0.8039, 0.7856, 0.8039, 0.7876, 0.8233, 0.7739, 0.8277, 0.7593, 0.8033, 0.7124, 0.8317, 0.717, 0.835, 0.7138, 0.8434, 0.7045, 0.836, 0.6846, 0.7081, 0.6878, 0.7135, 0.6848, 0.717, 0.6786, 0.7139, 0.7903, 0.8411, 0.7948, 0.8455, 0.7863, 0.8514, 0.7861, 0.8444, 0.6762, 0.7756, 0.6782, 0.7799, 0.6715, 0.7841, 0.6691, 0.7751, 0.2555, 0.86, 0.2271, 0.872, 0.2217, 0.86, 0.2492, 0.8466, 0.6986, 0.7797, 0.6782, 0.7799, 0.6762, 0.7756, 0.6956, 0.7655, 0.738, 0.8373, 0.7138, 0.8434, 0.717, 0.835, 0.7343, 0.8198, 0.7876, 0.8233, 0.7903, 0.8411, 0.7861, 0.8444, 0.7739, 0.8277, 0.6814, 0.7344, 0.6786, 0.7139, 0.6848, 0.717, 0.697, 0.7305, 0.697, 0.7305, 0.6848, 0.717, 0.6878, 0.7135, 0.704, 0.7195, 0.2614, 0.8725, 0.2332, 0.8849, 0.2283, 0.8738, 0.2553, 0.8595, 0.7739, 0.8277, 0.7861, 0.8444, 0.7863, 0.8514, 0.7664, 0.8416, 0.6956, 0.7655, 0.6762, 0.7756, 0.6691, 0.7751, 0.6792, 0.7574, 0.2677, 0.8859, 0.2405, 0.8965, 0.234, 0.8874, 0.2616, 0.873, 0.8012, 0.8255, 0.7948, 0.8455, 0.7903, 0.8411, 0.7876, 0.8233, 0.7217, 0.8099, 0.7124, 0.8317, 0.7045, 0.836, 0.7031, 0.813, 0.7535, 0.7381, 0.7518, 0.7117, 0.7776, 0.7268, 0.697, 0.7305, 0.704, 0.7195, 0.717, 0.7488, 0.7535, 0.7381, 0.717, 0.7488, 0.7518, 0.7117])
me_anthro_mesh.materials.append(mat_anthro_mesh)
me_anthro_mesh.use_remesh_preserve_volume = False
me_anthro_mesh.use_remesh_preserve_attributes = False
me_anthro_mesh.use_mirror_vertex_groups = False
me_anthro_mesh.update()
arm_anthro_skeleton = bpy.data.armatures.new('Anthro_Skeleton')  # bones are not reproduced

# ---- objects
ob_anthro_skeleton = bpy.data.objects.new('Anthro_Skeleton', arm_anthro_skeleton)
ob_anthro_mesh = bpy.data.objects.new('Anthro_Mesh', me_anthro_mesh)

# ---- transforms, parenting, visibility, modifiers, constraints
ob_anthro_skeleton.location = (0.0, 0.0, 0.0)
ob_anthro_skeleton.lineart.crease_threshold = 0.0
ob_anthro_mesh.parent = ob_anthro_skeleton
ob_anthro_mesh.location = (0.0, 0.0, 0.0)
ob_anthro_mesh.lineart.crease_threshold = 0.0
_vg = ob_anthro_mesh.vertex_groups.new(name='Root')
for _i, _w in zip([41, 44, 45, 46, 50, 51, 55, 136, 138, 139, 140, 146, 310, 312, 314, 315, 316, 320, 321, 322, 326, 327, 328, 329, 330, 430, 432, 433, 434, 440], [0.08811, 0.3875, 0.2053, 0.06066, 0.3521, 0.1079, 0.03723, 0.0357, 0.1485, 0.08395, 0.005417, 0.02809, 0.08811, 0.183, 0.3875, 0.2053, 0.06066, 0.8723, 0.3521, 0.1079, 0.5011, 0.1145, 0.03723, 0.03252, 0.03341, 0.0357, 0.1485, 0.08395, 0.005417, 0.02809]): _vg.add([_i], _w, 'REPLACE')
_vg = ob_anthro_mesh.vertex_groups.new(name='LowerBack')
for _i, _w in zip([41, 42, 43, 49, 53, 54, 56, 58, 59, 60, 61, 63, 64, 65, 66, 67, 68, 69, 70, 71, 72, 73, 74, 75, 76, 77, 78, 79, 80, 81, 83, 84, 85, 86, 95, 97, 98, 136, 137, 310, 311, 312, 313, 319, 324, 325, 330, 331, 332, 335, 336, 337, 338, 339, 342, 343, 344, 345, 346, 347, 349, 350, 351, 352, 353, 354, 355, 356, 357, 359, 360, 361, 363, 364, 365, 366, 367, 370, 371, 372, 373, 386, 387, 390, 391, 430, 431], [0.08981, 0.1078, 0.4195, 0.01389, 0.01978, 0.08428, 0.6498, 0.02307, 0.07405, 0.1703, 0.7478, 0.05942, 0.1711, 0.3056, 0.814, 0.0009882, 0.08765, 0.3872, 0.5347, 0.7099, 0.1078, 0.436, 0.5678, 0.007241, 0.6271, 0.0002913, 0.1072, 0.4069, 0.4695, 0.2438, 0.06538, 0.1722, 0.1993, 0.01315, 0.09078, 0.0396, 0.02757, 0.003917, 0.01835, 0.08981, 0.1078, 0.1594, 0.4195, 0.01389, 0.01978, 0.08428, 0.6386, 0.7504, 0.6498, 0.02307, 0.07405, 0.1703, 0.8173, 0.7478, 0.05942, 0.1711, 0.3056, 0.848, 0.814, 0.0009882, 0.08765, 0.3872, 0.5347, 0.809, 0.7099, 0.1078, 0.436, 0.5678, 0.007241, 0.7124, 0.6271, 0.0002913, 0.1072, 0.4069, 0.4695, 0.2128, 0.2438, 0.06538, 0.1722, 0.1993, 0.01315, 0.074, 0.09078, 0.0396, 0.02757, 0.003917, 0.01835]): _vg.add([_i], _w, 'REPLACE')
_vg = ob_anthro_mesh.vertex_groups.new(name='UpperBack')
for _i, _w in zip([1, 2, 61, 64, 65, 66, 67, 68, 69, 70, 71, 72, 73, 74, 75, 76, 77, 78, 79, 80, 81, 82, 83, 84, 85, 86, 87, 88, 89, 90, 93, 95, 96, 97, 98, 99, 102, 183, 187, 188, 256, 257, 298, 299, 309, 338, 339, 343, 344, 345, 346, 347, 349, 350, 351, 352, 353, 354, 355, 356, 357, 358, 359, 360, 361, 362, 363, 364, 365, 366, 367, 368, 369, 370, 371, 372, 373, 374, 375, 376, 377, 378, 379, 380, 381, 384, 386, 387, 388, 389, 390, 391, 392, 393, 396, 477, 481, 482], [0.06504, 0.004217, 0.0128, 0.002269, 0.02824, 0.06514, 0.00613, 0.0177, 0.05998, 0.09054, 0.1635, 0.06761, 0.09573, 0.1503, 0.06325, 0.2517, 0.1472, 0.1287, 0.1743, 0.3279, 0.5669, 0.2496, 0.2674, 0.3356, 0.4871, 0.2773, 0.1082, 0.07105, 0.03693, 0.1347, 0.04339, 0.5693, 0.0747, 0.09743, 0.1259, 0.1018, 0.008201, 0.02946, 0.02334, 0.0008627, 0.06504, 0.004217, 0.1493, 0.06075, 0.03421, 0.01328, 0.0128, 0.002269, 0.02824, 0.06423, 0.06514, 0.00613, 0.0177, 0.05998, 0.09054, 0.1397, 0.1635, 0.06761, 0.09573, 0.1503, 0.06325, 0.02787, 0.2458, 0.2517, 0.1472, 0.1202, 0.1287, 0.1743, 0.3279, 0.7347, 0.5669, 0.2496, 0.2274, 0.2674, 0.3356, 0.4871, 0.2773, 0.8056, 0.6854, 0.1082, 0.1325, 0.07105, 0.03693, 0.09728, 0.1347, 0.04339, 0.8352, 0.5693, 0.2105, 0.0747, 0.09743, 0.1259, 0.1018, 0.3765, 0.008201, 0.02946, 0.02334, 0.0008627]): _vg.add([_i], _w, 'REPLACE')
_vg = ob_anthro_mesh.vertex_groups.new(name='Head')
for _i, _w in zip([0, 1, 2, 3, 4, 5, 6, 7, 8, 9, 10, 11, 12, 13, 14, 15, 16, 17, 18, 19, 20, 21, 22, 23, 24, 25, 26, 27, 28, 29, 30, 31, 32, 33, 34, 35, 36, 37, 38, 39, 40, 77, 82, 87, 88, 89, 90, 91, 92, 94, 99, 100, 101, 102, 103, 255, 256, 257, 258, 259, 260, 261, 262, 263, 264, 265, 266, 267, 268, 269, 270, 271, 272, 273, 274, 275, 276, 277, 278, 279, 280, 281, 282, 283, 284, 285, 286, 287, 288, 289, 290, 291, 292, 293, 294, 295, 296, 297, 298, 299, 300, 301, 302, 303, 304, 305, 306, 307, 308, 309, 361, 362, 368, 369, 375, 376, 377, 378, 379, 380, 381, 382, 383, 385, 388, 392, 393, 394, 395, 396, 397], [0.801, 0.6079, 0.8638, 0.879, 0.9109, 0.9203, 0.877, 0.8391, 0.5449, 0.8114, 0.9742, 0.9724, 0.9465, 0.939, 0.8874, 0.8886, 0.7865, 0.9766, 0.9806, 0.9504, 0.9455, 0.9804, 0.9765, 0.9573, 0.955, 0.9224, 0.8633, 0.9792, 0.9546, 0.6637, 0.5368, 0.9921, 0.9955, 0.9919, 0.9858, 0.9834, 0.987, 0.9891, 0.9886, 0.9858, 0.9879, 0.005367, 0.05942, 0.05757, 0.1876, 0.3038, 0.1051, 0.004864, 0.083, 0.03369, 0.1973, 0.2493, 0.3084, 0.2156, 0.07769, 0.801, 0.6079, 0.8638, 0.879, 0.9109, 0.9203, 0.877, 0.8391, 0.5449, 0.8114, 0.9742, 0.9724, 0.9465, 0.939, 0.8874, 0.8886, 0.7865, 0.9766, 0.9806, 0.9504, 0.9455, 0.9804, 0.9765, 0.9573, 0.955, 0.9224, 0.9074, 0.8264, 0.8633, 0.9792, 0.9758, 0.9449, 0.9546, 0.6637, 0.5368, 0.9921, 0.9955, 0.9963, 0.9934, 0.9919, 0.9858, 0.984, 0.9928, 0.5683, 0.8019, 0.9186, 0.9674, 0.9834, 0.987, 0.9891, 0.9886, 0.9858, 0.9879, 0.9869, 0.6586, 0.005367, 0.03754, 0.05942, 0.09428, 0.02967, 0.05757, 0.2772, 0.1876, 0.3038, 0.36, 0.1051, 0.004864, 0.083, 0.03369, 0.1813, 0.1973, 0.09737, 0.2493, 0.3084, 0.2156, 0.07769]): _vg.add([_i], _w, 'REPLACE')
_vg = ob_anthro_mesh.vertex_groups.new(name='Shoulder.L')
for _i, _w in zip([0, 1, 2, 3, 4, 5, 6, 7, 8, 9, 12, 13, 14, 15, 16, 19, 20, 23, 24, 25, 26, 28, 29, 30, 69, 71, 72, 73, 74, 75, 76, 77, 78, 79, 80, 81, 82, 83, 84, 85, 86, 87, 88, 89, 90, 91, 92, 93, 94, 95, 96, 97, 98, 99, 100, 101, 102, 103, 183, 184, 185, 186, 187, 188, 189, 190, 256, 281, 282, 286, 298, 299, 300, 309, 358, 362, 366, 369, 374, 375, 377, 378, 379, 380, 381, 386, 388, 392, 393], [0.1539, 0.2848, 0.0906, 0.09109, 0.06815, 0.05736, 0.09065, 0.1259, 0.398, 0.1576, 0.02873, 0.03045, 0.09175, 0.09244, 0.1815, 0.02975, 0.0361, 0.01107, 0.01823, 0.05072, 0.09182, 0.0102, 0.2576, 0.4041, 0.009201, 0.01269, 0.04078, 0.04785, 0.02319, 0.05229, 0.04605, 0.132, 0.09022, 0.09681, 0.06669, 0.1209, 0.2642, 0.1956, 0.2165, 0.1799, 0.6168, 0.7887, 0.5335, 0.5047, 0.4431, 0.4726, 0.664, 0.7397, 0.7936, 0.2702, 0.4852, 0.4852, 0.5489, 0.6398, 0.601, 0.6155, 0.709, 0.7881, 0.1959, 0.1687, 0.1328, 0.1281, 0.1839, 0.1775, 0.1213, 0.1354, 0.01714, 0.02608, 0.04687, 0.00746, 0.1391, 0.05981, 0.02063, 0.1128, 0.004635, 0.04514, 0.008511, 0.0987, 0.06216, 0.1318, 0.1957, 0.01745, 0.01431, 0.1944, 0.005353, 0.03352, 0.1591, 0.04284, 0.2613]): _vg.add([_i], _w, 'REPLACE')
_vg = ob_anthro_mesh.vertex_groups.new(name='Bicep.L')
for _i, _w in zip([29, 30, 72, 73, 77, 78, 79, 80, 81, 82, 83, 84, 85, 86, 87, 88, 89, 90, 91, 92, 93, 94, 95, 96, 97, 98, 100, 101, 102, 103, 104, 105, 106, 107, 108, 109, 110, 111, 112, 113, 114, 115, 116, 117, 118, 119, 120, 121, 122, 123, 124, 125, 126, 127, 183, 184, 185, 186, 187, 188, 189, 190, 309, 362, 369, 377, 380, 388], [0.01805, 0.02571, 0.001062, 0.007464, 0.05484, 0.05143, 0.05845, 0.008649, 0.01678, 0.09287, 0.114, 0.1345, 0.07789, 0.03863, 0.007792, 0.08892, 0.06479, 0.1245, 0.4366, 0.2275, 0.1819, 0.1361, 0.04054, 0.3195, 0.3218, 0.2627, 0.09934, 0.05834, 0.01967, 0.1234, 0.848, 0.8499, 0.8467, 0.8574, 0.8424, 0.8568, 0.8342, 0.8574, 0.637, 0.6299, 0.6602, 0.6455, 0.6463, 0.6414, 0.6413, 0.6479, 0.2152, 0.2248, 0.2322, 0.1994, 0.2167, 0.221, 0.2327, 0.2282, 0.7258, 0.7921, 0.8381, 0.8441, 0.7316, 0.7422, 0.8453, 0.8194, 0.001653, 0.004013, 0.02187, 0.0253, 0.01966, 0.02804]): _vg.add([_i], _w, 'REPLACE')
_vg = ob_anthro_mesh.vertex_groups.new(name='Forearm.L')
for _i, _w in zip([104, 105, 106, 107, 108, 109, 110, 111, 112, 113, 114, 115, 116, 117, 118, 119, 120, 121, 122, 123, 124, 125, 126, 127, 128, 129, 130, 131, 132, 133, 134, 135], [0.1213, 0.1228, 0.1152, 0.1135, 0.1199, 0.1065, 0.1248, 0.1165, 0.3208, 0.3308, 0.2996, 0.3157, 0.3129, 0.3234, 0.3146, 0.3174, 0.7053, 0.7045, 0.6996, 0.7251, 0.7143, 0.724, 0.6926, 0.7101, 0.008349, 0.02104, 0.0202, 0.0007282, 0.0004685, 0.04475, 0.03209, 0.0398]): _vg.add([_i], _w, 'REPLACE')
_vg = ob_anthro_mesh.vertex_groups.new(name='Wrist.L')
for _i, _w in zip([112, 113, 115, 118, 120, 121, 122, 123, 124, 125, 126, 127, 128, 129, 130, 131, 132, 133, 134, 135, 191, 192, 193, 194, 195, 196, 197, 198, 199, 200, 201, 202, 214, 220, 221, 222], [0.008041, 0.005818, 0.002715, 0.001544, 0.06611, 0.0595, 0.05377, 0.06277, 0.05654, 0.03993, 0.05879, 0.05229, 0.8631, 0.7926, 0.8337, 0.8372, 0.8336, 0.7915, 0.8266, 0.8104, 0.1757, 0.218, 0.1938, 0.2711, 0.2206, 0.2138, 0.2537, 0.4331, 0.01067, 0.03713, 0.004875, 0.03057, 0.016, 0.01748, 0.01356, 0.006319]): _vg.add([_i], _w, 'REPLACE')
_vg = ob_anthro_mesh.vertex_groups.new(name='Hand.L')
for _i, _w in zip([128, 129, 130, 131, 132, 133, 134, 135, 191, 192, 193, 194, 195, 196, 197, 198, 199, 200, 201, 202, 210, 211, 212, 213, 214, 215, 216, 218, 219, 220, 221, 222, 226, 230, 232, 233, 234, 238], [0.08683, 0.1533, 0.1109, 0.09828, 0.1282, 0.1405, 0.09138, 0.09025, 0.7778, 0.7426, 0.7424, 0.416, 0.7524, 0.7506, 0.5797, 0.385, 0.8644, 0.05461, 0.8765, 0.04784, 0.8522, 0.5349, 0.5263, 0.1116, 0.1691, 0.7863, 0.93, 0.1145, 0.7122, 0.2168, 0.8828, 0.6945, 0.05757, 0.05139, 0.02874, 0.05142, 0.04746, 0.04846]): _vg.add([_i], _w, 'REPLACE')
_vg = ob_anthro_mesh.vertex_groups.new(name='Thumb.L')
for _i, _w in zip([131, 134, 135, 191, 193, 194, 197, 198, 200, 202, 203, 204, 205, 206, 207, 208, 209, 214, 215, 217, 220, 221, 222, 223, 224], [0.008349, 0.001941, 0.02858, 0.001958, 0.01874, 0.2948, 0.137, 0.1673, 0.893, 0.9146, 0.9772, 0.9876, 0.9616, 0.9852, 0.8072, 0.8302, 0.1179, 0.685, 0.09229, 0.1048, 0.6441, 0.0113, 0.1468, 0.02823, 0.04429]): _vg.add([_i], _w, 'REPLACE')
_vg = ob_anthro_mesh.vertex_groups.new(name='LowerPinkie.L')
for _i, _w in zip([199, 201, 210, 211, 212, 219, 232, 233, 234, 238, 248, 249, 250, 254], [0.08528, 0.08346, 0.06498, 0.4516, 0.4503, 0.1234, 0.9384, 0.9057, 0.9003, 0.9086, 0.01714, 0.06642, 0.06649, 0.1226]): _vg.add([_i], _w, 'REPLACE')
_vg = ob_anthro_mesh.vertex_groups.new(name='UpperPinkie.L')
for _i, _w in zip([233, 234, 238, 248, 249, 250, 254], [0.03179, 0.04353, 0.01298, 0.9646, 0.9297, 0.9295, 0.8694]): _vg.add([_i], _w, 'REPLACE')
_vg = ob_anthro_mesh.vertex_groups.new(name='LowerRing.L')
for _i, _w in zip([209, 210, 213, 215, 218, 219, 226, 227, 229, 230, 235, 242, 243, 245, 246], [0.06004, 0.06957, 0.7089, 0.06862, 0.1232, 0.08393, 0.9039, 0.9417, 0.8717, 0.8847, 0.04264, 0.02859, 0.05098, 0.0353, 0.01095]): _vg.add([_i], _w, 'REPLACE')
_vg = ob_anthro_mesh.vertex_groups.new(name='UpperRing.L')
for _i, _w in zip([226, 227, 229, 230, 242, 243, 245, 246], [0.008492, 0.005314, 0.03754, 0.02954, 0.9579, 0.9467, 0.9533, 0.967]): _vg.add([_i], _w, 'REPLACE')
_vg = ob_anthro_mesh.vertex_groups.new(name='LowerMiddle.L')
for _i, _w in zip([207, 208, 209, 213, 214, 217, 218, 219, 220, 222, 224, 225, 228, 229, 231, 235, 236, 237, 247, 251, 252, 253], [0.1045, 0.08699, 0.7043, 0.1447, 0.08308, 0.7422, 0.7077, 0.06716, 0.08544, 0.1007, 0.0007328, 0.07127, 0.0718, 0.06317, 0.9439, 0.9109, 0.9333, 0.9212, 0.06934, 0.1672, 0.03467, 0.04957]): _vg.add([_i], _w, 'REPLACE')
_vg = ob_anthro_mesh.vertex_groups.new(name='UpperMiddle.L')
for _i, _w in zip([231, 235, 236, 237, 247, 251, 252, 253], [0.00311, 0.00779, 0.03378, 0.04166, 0.9279, 0.8235, 0.9564, 0.9481]): _vg.add([_i], _w, 'REPLACE')
_vg = ob_anthro_mesh.vertex_groups.new(name='LowerIndex.L')
for _i, _w in zip([207, 208, 209, 217, 223, 224, 225, 228, 239, 240, 241], [0.0658, 0.06064, 0.08796, 0.1046, 0.9123, 0.8889, 0.8661, 0.8809, 0.01919, 0.04828, 0.04416]): _vg.add([_i], _w, 'REPLACE')
_vg = ob_anthro_mesh.vertex_groups.new(name='UpperIndex.L')
for _i, _w in zip([223, 224, 225, 228, 239, 240, 241, 244], [0.01694, 0.02034, 0.02781, 0.025, 0.9632, 0.9465, 0.9481, 0.9779]): _vg.add([_i], _w, 'REPLACE')
_vg = ob_anthro_mesh.vertex_groups.new(name='Shoulder.R')
for _i, _w in zip([1, 88, 89, 90, 99, 255, 256, 257, 258, 259, 260, 261, 262, 263, 264, 267, 268, 269, 270, 271, 274, 275, 278, 279, 280, 281, 282, 283, 286, 287, 288, 289, 298, 299, 300, 309, 350, 353, 354, 355, 356, 357, 358, 360, 361, 362, 363, 364, 365, 366, 367, 368, 369, 370, 371, 372, 373, 374, 375, 376, 377, 378, 379, 380, 381, 382, 383, 384, 385, 386, 387, 388, 389, 390, 391, 392, 393, 394, 395, 396, 397, 477, 478, 479, 480, 481, 482, 483, 484], [0.01714, 0.01745, 0.01431, 0.005353, 0.04284, 0.1539, 0.2848, 0.0906, 0.09109, 0.06815, 0.05736, 0.09065, 0.1259, 0.398, 0.1576, 0.02873, 0.03045, 0.09175, 0.09244, 0.1815, 0.02975, 0.0361, 0.01107, 0.01823, 0.05072, 0.02608, 0.04687, 0.09182, 0.00746, 0.0102, 0.2576, 0.4041, 0.1391, 0.05981, 0.02063, 0.1128, 0.009201, 0.01269, 0.04078, 0.04785, 0.02319, 0.05229, 0.004635, 0.04605, 0.132, 0.04514, 0.09022, 0.09681, 0.06669, 0.008511, 0.1209, 0.2642, 0.0987, 0.1956, 0.2165, 0.1799, 0.6168, 0.06216, 0.1318, 0.7887, 0.1957, 0.5335, 0.5047, 0.1944, 0.4431, 0.4726, 0.664, 0.7397, 0.7936, 0.03352, 0.2702, 0.1591, 0.4852, 0.4852, 0.5489, 0.6398, 0.2613, 0.601, 0.6155, 0.709, 0.7881, 0.1959, 0.1687, 0.1328, 0.1281, 0.1839, 0.1775, 0.1213, 0.1354]): _vg.add([_i], _w, 'REPLACE')
_vg = ob_anthro_mesh.vertex_groups.new(name='Bicep.R')
for _i, _w in zip([288, 289, 309, 354, 355, 361, 362, 363, 364, 365, 367, 368, 369, 370, 371, 372, 373, 376, 377, 378, 379, 380, 381, 382, 383, 384, 385, 387, 388, 389, 390, 391, 394, 395, 396, 397, 398, 399, 400, 401, 402, 403, 404, 405, 406, 407, 408, 409, 410, 411, 412, 413, 414, 415, 416, 417, 418, 419, 420, 421, 477, 478, 479, 480, 481, 482, 483, 484], [0.01805, 0.02571, 0.001653, 0.001062, 0.007464, 0.05484, 0.004013, 0.05143, 0.05845, 0.008649, 0.01678, 0.09287, 0.02187, 0.114, 0.1345, 0.07789, 0.03863, 0.007792, 0.0253, 0.08892, 0.06479, 0.01966, 0.1245, 0.4366, 0.2275, 0.1819, 0.1361, 0.04054, 0.02804, 0.3195, 0.3218, 0.2627, 0.09934, 0.05834, 0.01967, 0.1234, 0.848, 0.8499, 0.8467, 0.8574, 0.8424, 0.8568, 0.8342, 0.8574, 0.637, 0.6299, 0.6602, 0.6455, 0.6463, 0.6414, 0.6413, 0.6479, 0.2152, 0.2248, 0.2322, 0.1994, 0.2167, 0.221, 0.2327, 0.2282, 0.7258, 0.7921, 0.8381, 0.8441, 0.7316, 0.7422, 0.8453, 0.8194]): _vg.add([_i], _w, 'REPLACE')
_vg = ob_anthro_mesh.vertex_groups.new(name='Forearm.R')
for _i, _w in zip([398, 399, 400, 401, 402, 403, 404, 405, 406, 407, 408, 409, 410, 411, 412, 413, 414, 415, 416, 417, 418, 419, 420, 421, 422, 423, 424, 425, 426, 427, 428, 429], [0.1213, 0.1228, 0.1152, 0.1135, 0.1199, 0.1065, 0.1248, 0.1165, 0.3208, 0.3308, 0.2996, 0.3157, 0.3129, 0.3234, 0.3146, 0.3174, 0.7053, 0.7045, 0.6996, 0.7251, 0.7143, 0.724, 0.6926, 0.7101, 0.008349, 0.02104, 0.0202, 0.0007282, 0.0004685, 0.04475, 0.03209, 0.0398]): _vg.add([_i], _w, 'REPLACE')
_vg = ob_anthro_mesh.vertex_groups.new(name='Wrist.R')
for _i, _w in zip([406, 407, 409, 412, 414, 415, 416, 417, 418, 419, 420, 421, 422, 423, 424, 425, 426, 427, 428, 429, 485, 486, 487, 488, 489, 490, 491, 492, 493, 494, 495, 496, 508, 514, 515, 516], [0.008041, 0.005818, 0.002715, 0.001544, 0.06611, 0.0595, 0.05377, 0.06277, 0.05654, 0.03993, 0.05879, 0.05229, 0.8631, 0.7926, 0.8337, 0.8372, 0.8336, 0.7915, 0.8266, 0.8104, 0.1757, 0.218, 0.1938, 0.2711, 0.2206, 0.2138, 0.2537, 0.4331, 0.01067, 0.03713, 0.004875, 0.03057, 0.016, 0.01748, 0.01356, 0.006319]): _vg.add([_i], _w, 'REPLACE')
_vg = ob_anthro_mesh.vertex_groups.new(name='Hand.R')
for _i, _w in zip([422, 423, 424, 425, 426, 427, 428, 429, 485, 486, 487, 488, 489, 490, 491, 492, 493, 494, 495, 496, 504, 505, 506, 507, 508, 509, 510, 512, 513, 514, 515, 516, 520, 524, 526, 527, 528, 532], [0.08683, 0.1533, 0.1109, 0.09828, 0.1282, 0.1405, 0.09138, 0.09025, 0.7778, 0.7426, 0.7424, 0.416, 0.7524, 0.7506, 0.5797, 0.385, 0.8644, 0.05461, 0.8765, 0.04784, 0.8522, 0.5349, 0.5263, 0.1116, 0.1691, 0.7863, 0.93, 0.1145, 0.7122, 0.2168, 0.8828, 0.6945, 0.05757, 0.05139, 0.02874, 0.05142, 0.04746, 0.04846]): _vg.add([_i], _w, 'REPLACE')
_vg = ob_anthro_mesh.vertex_groups.new(name='Thumb.R')
for _i, _w in zip([425, 428, 429, 485, 487, 488, 491, 492, 494, 496, 497, 498, 499, 500, 501, 502, 503, 508, 509, 511, 514, 515, 516, 517, 518], [0.008349, 0.001941, 0.02858, 0.001958, 0.01874, 0.2948, 0.137, 0.1673, 0.893, 0.9146, 0.9772, 0.9876, 0.9616, 0.9852, 0.8072, 0.8302, 0.1179, 0.685, 0.09229, 0.1048, 0.6441, 0.0113, 0.1468, 0.02823, 0.04429]): _vg.add([_i], _w, 'REPLACE')
_vg = ob_anthro_mesh.vertex_groups.new(name='LowerPinkie.R')
for _i, _w in zip([493, 495, 504, 505, 506, 513, 526, 527, 528, 532, 542, 543, 544, 548], [0.08528, 0.08346, 0.06498, 0.4516, 0.4503, 0.1234, 0.9384, 0.9057, 0.9003, 0.9086, 0.01714, 0.06642, 0.06649, 0.1226]): _vg.add([_i], _w, 'REPLACE')
_vg = ob_anthro_mesh.vertex_groups.new(name='UpperPinkie.R')
for _i, _w in zip([527, 528, 532, 542, 543, 544, 548], [0.03179, 0.04353, 0.01298, 0.9646, 0.9297, 0.9295, 0.8694]): _vg.add([_i], _w, 'REPLACE')
_vg = ob_anthro_mesh.vertex_groups.new(name='LowerRing.R')
for _i, _w in zip([503, 504, 507, 509, 512, 513, 520, 521, 523, 524, 529, 536, 537, 539, 540], [0.06004, 0.06957, 0.7089, 0.06862, 0.1232, 0.08393, 0.9039, 0.9417, 0.8717, 0.8847, 0.04264, 0.02859, 0.05098, 0.0353, 0.01095]): _vg.add([_i], _w, 'REPLACE')
_vg = ob_anthro_mesh.vertex_groups.new(name='UpperRing.R')
for _i, _w in zip([520, 521, 523, 524, 536, 537, 539, 540], [0.008492, 0.005314, 0.03754, 0.02954, 0.9579, 0.9467, 0.9533, 0.967]): _vg.add([_i], _w, 'REPLACE')
_vg = ob_anthro_mesh.vertex_groups.new(name='LowerMiddle.R')
for _i, _w in zip([501, 502, 503, 507, 508, 511, 512, 513, 514, 516, 518, 519, 522, 523, 525, 529, 530, 531, 541, 545, 546, 547], [0.1045, 0.08699, 0.7043, 0.1447, 0.08308, 0.7422, 0.7077, 0.06716, 0.08544, 0.1007, 0.0007328, 0.07127, 0.0718, 0.06317, 0.9439, 0.9109, 0.9333, 0.9212, 0.06934, 0.1672, 0.03467, 0.04957]): _vg.add([_i], _w, 'REPLACE')
_vg = ob_anthro_mesh.vertex_groups.new(name='UpperMiddle.R')
for _i, _w in zip([525, 529, 530, 531, 541, 545, 546, 547], [0.00311, 0.00779, 0.03378, 0.04166, 0.9279, 0.8235, 0.9564, 0.9481]): _vg.add([_i], _w, 'REPLACE')
_vg = ob_anthro_mesh.vertex_groups.new(name='LowerIndex.R')
for _i, _w in zip([501, 502, 503, 511, 517, 518, 519, 522, 533, 534, 535], [0.0658, 0.06064, 0.08796, 0.1046, 0.9123, 0.8889, 0.8661, 0.8809, 0.01919, 0.04828, 0.04416]): _vg.add([_i], _w, 'REPLACE')
_vg = ob_anthro_mesh.vertex_groups.new(name='UpperIndex.R')
for _i, _w in zip([517, 518, 519, 522, 533, 534, 535, 538], [0.01694, 0.02034, 0.02781, 0.025, 0.9632, 0.9465, 0.9481, 0.9779]): _vg.add([_i], _w, 'REPLACE')
_vg = ob_anthro_mesh.vertex_groups.new(name='Tummy')
for _i, _w in zip([45, 46, 47, 50, 51, 52, 53, 55, 57, 58, 59, 62, 63, 64, 65, 67, 68, 69, 70, 72, 73, 74, 75, 77, 78, 79, 80, 82, 83, 84, 88, 89, 90, 91, 96, 97, 139, 140, 309, 315, 316, 317, 321, 322, 323, 324, 326, 327, 328, 329, 333, 334, 335, 336, 340, 341, 342, 343, 344, 347, 348, 349, 350, 351, 354, 355, 356, 357, 358, 361, 362, 363, 364, 365, 368, 369, 370, 371, 377, 378, 379, 380, 381, 382, 388, 389, 390, 433, 434], [0.07402, 0.1099, 0.05786, 0.2729, 0.6074, 0.1978, 0.05061, 0.7729, 0.8443, 0.3575, 0.08665, 0.8875, 0.5766, 0.144, 0.0174, 0.875, 0.6925, 0.1988, 0.04417, 0.6619, 0.1965, 0.04812, 0.7974, 0.5894, 0.5612, 0.1638, 0.01787, 0.2893, 0.3123, 0.09556, 0.07855, 0.0442, 0.1517, 0.002659, 0.07664, 0.01111, 0.001086, 0.009696, 0.03922, 0.07402, 0.1099, 0.05786, 0.2729, 0.6074, 0.1978, 0.05061, 0.2943, 0.7907, 0.7729, 0.9035, 0.8443, 0.937, 0.3575, 0.08665, 0.8875, 0.9533, 0.5766, 0.144, 0.0174, 0.875, 0.945, 0.6925, 0.1988, 0.04417, 0.6619, 0.1965, 0.04812, 0.7974, 0.8888, 0.5894, 0.6814, 0.5612, 0.1638, 0.01787, 0.2893, 0.4114, 0.3123, 0.09556, 0.1415, 0.07855, 0.0442, 0.1039, 0.1517, 0.002659, 0.2241, 0.07664, 0.01111, 0.001086, 0.009696]): _vg.add([_i], _w, 'REPLACE')
_vg = ob_anthro_mesh.vertex_groups.new(name='Thigh.L')
for _i, _w in zip([41, 42, 43, 44, 45, 46, 47, 48, 49, 50, 51, 52, 53, 54, 55, 56, 57, 58, 59, 60, 61, 62, 63, 64, 65, 66, 67, 68, 69, 70, 71, 72, 73, 74, 76, 78, 79, 80, 84, 85, 136, 137, 138, 139, 140, 141, 142, 143, 144, 145, 146, 147, 148, 149, 150, 151, 152, 153, 154, 155, 156, 157, 158, 159, 162, 163, 312, 320, 326, 327, 329, 330, 331, 334, 338, 345, 352], [0.7747, 0.8435, 0.5333, 0.557, 0.6814, 0.8008, 0.893, 0.9356, 0.9253, 0.3541, 0.2667, 0.7432, 0.8938, 0.8794, 0.1604, 0.3052, 0.1013, 0.5655, 0.8116, 0.7749, 0.1961, 0.05013, 0.3181, 0.6328, 0.601, 0.09364, 0.01175, 0.1431, 0.3016, 0.2899, 0.06601, 0.08322, 0.1887, 0.1753, 0.03217, 0.04854, 0.09371, 0.06936, 0.02507, 0.002663, 0.7913, 0.8517, 0.7303, 0.8038, 0.874, 0.8992, 0.9012, 0.8678, 0.5715, 0.6194, 0.6106, 0.7249, 0.7583, 0.7481, 0.6677, 0.5941, 0.2809, 0.2599, 0.3038, 0.5053, 0.527, 0.5058, 0.2823, 0.2528, 0.008062, 0.006268, 0.311, 0.04982, 0.09565, 0.04367, 0.02232, 0.148, 0.09994, 0.006599, 0.06433, 0.0344, 0.006026]): _vg.add([_i], _w, 'REPLACE')
_vg = ob_anthro_mesh.vertex_groups.new(name='Calf.L')
for _i, _w in zip([41, 42, 44, 45, 49, 136, 137, 138, 139, 140, 141, 142, 143, 144, 145, 146, 147, 148, 149, 150, 151, 152, 153, 154, 155, 156, 157, 158, 159, 160, 161, 162, 163, 165, 166, 167, 168, 169, 170, 171, 172, 173, 177, 178, 182, 312], [0.03382, 0.003686, 0.02926, 0.01559, 0.008992, 0.1315, 0.09668, 0.1022, 0.07746, 0.06099, 0.06484, 0.0779, 0.1109, 0.3873, 0.3514, 0.3195, 0.2239, 0.2091, 0.226, 0.3054, 0.3762, 0.6814, 0.7114, 0.6259, 0.4428, 0.4295, 0.4572, 0.6667, 0.6977, 0.8168, 0.8388, 0.1826, 0.06534, 0.03421, 0.1135, 0.5015, 0.4752, 0.5332, 0.1083, 0.08618, 0.4547, 0.02725, 0.0115, 0.00425, 0.008301, 0.002956]): _vg.add([_i], _w, 'REPLACE')
_vg = ob_anthro_mesh.vertex_groups.new(name='Foot.L')
for _i, _w in zip([146, 152, 154, 155, 156, 157, 158, 159, 160, 161, 162, 163, 164, 165, 166, 167, 168, 169, 170, 171, 172, 173, 174, 175, 176, 177, 178, 179, 180, 181, 182], [0.002881, 0.001167, 0.05391, 0.04019, 0.03057, 0.01987, 0.04841, 0.04301, 0.1595, 0.1428, 0.7874, 0.906, 0.9576, 0.9382, 0.8657, 0.4913, 0.5218, 0.4636, 0.8874, 0.9109, 0.5437, 0.9519, 0.9844, 0.9836, 0.9852, 0.9617, 0.9704, 0.9904, 0.9957, 0.9889, 0.9683]): _vg.add([_i], _w, 'REPLACE')
_vg = ob_anthro_mesh.vertex_groups.new(name='Thigh.R')
for _i, _w in zip([310, 311, 312, 313, 314, 315, 316, 317, 318, 319, 320, 321, 322, 323, 324, 325, 326, 327, 328, 329, 330, 331, 332, 333, 334, 335, 336, 337, 338, 339, 340, 342, 343, 344, 345, 346, 347, 349, 350, 351, 352, 353, 354, 355, 356, 360, 363, 364, 365, 371, 372, 430, 431, 432, 433, 434, 435, 436, 437, 438, 439, 440, 441, 442, 443, 444, 445, 446, 447, 448, 449, 450, 451, 452, 453, 456, 457], [0.7747, 0.8435, 0.311, 0.5333, 0.557, 0.6814, 0.8008, 0.893, 0.9356, 0.9253, 0.04982, 0.3541, 0.2667, 0.7432, 0.8938, 0.8794, 0.09565, 0.04367, 0.1604, 0.02232, 0.148, 0.09994, 0.3052, 0.1013, 0.006599, 0.5655, 0.8116, 0.7749, 0.06433, 0.1961, 0.05013, 0.3181, 0.6328, 0.601, 0.0344, 0.09364, 0.01175, 0.1431, 0.3016, 0.2899, 0.006026, 0.06601, 0.08322, 0.1887, 0.1753, 0.03217, 0.04854, 0.09371, 0.06936, 0.02507, 0.002663, 0.7913, 0.8517, 0.7303, 0.8038, 0.874, 0.8992, 0.9012, 0.8678, 0.5715, 0.6194, 0.6106, 0.7249, 0.7583, 0.7481, 0.6677, 0.5941, 0.2809, 0.2599, 0.3038, 0.5053, 0.527, 0.5058, 0.2823, 0.2528, 0.008062, 0.006268]): _vg.add([_i], _w, 'REPLACE')
_vg = ob_anthro_mesh.vertex_groups.new(name='Calf.R')
for _i, _w in zip([310, 311, 312, 314, 315, 319, 430, 431, 432, 433, 434, 435, 436, 437, 438, 439, 440, 441, 442, 443, 444, 445, 446, 447, 448, 449, 450, 451, 452, 453, 454, 455, 456, 457, 459, 460, 461, 462, 463, 464, 465, 466, 467, 471, 472, 476], [0.03382, 0.003686, 0.002956, 0.02926, 0.01559, 0.008992, 0.1315, 0.09668, 0.1022, 0.07746, 0.06099, 0.06484, 0.0779, 0.1109, 0.3873, 0.3514, 0.3195, 0.2239, 0.2091, 0.226, 0.3054, 0.3762, 0.6814, 0.7114, 0.6259, 0.4428, 0.4295, 0.4572, 0.6667, 0.6977, 0.8168, 0.8388, 0.1826, 0.06534, 0.03421, 0.1135, 0.5015, 0.4752, 0.5332, 0.1083, 0.08618, 0.4547, 0.02725, 0.0115, 0.00425, 0.008301]): _vg.add([_i], _w, 'REPLACE')
_vg = ob_anthro_mesh.vertex_groups.new(name='Foot.R')
for _i, _w in zip([440, 446, 448, 449, 450, 451, 452, 453, 454, 455, 456, 457, 458, 459, 460, 461, 462, 463, 464, 465, 466, 467, 468, 469, 470, 471, 472, 473, 474, 475, 476], [0.002881, 0.001167, 0.05391, 0.04019, 0.03057, 0.01987, 0.04841, 0.04301, 0.1595, 0.1428, 0.7874, 0.906, 0.9576, 0.9382, 0.8657, 0.4913, 0.5218, 0.4636, 0.8874, 0.9109, 0.5437, 0.9519, 0.9844, 0.9836, 0.9852, 0.9617, 0.9704, 0.9904, 0.9957, 0.9889, 0.9683]): _vg.add([_i], _w, 'REPLACE')
_m = ob_anthro_mesh.modifiers.new('Armature', 'ARMATURE')
_m.object = ob_anthro_skeleton

# ---- collection membership
col_collection_1.objects.link(ob_anthro_skeleton)
col_collection_1.objects.link(ob_anthro_mesh)

# ---- scene / render settings (as saved in the file)
scene.frame_start = 1; scene.frame_end = 39; scene.frame_set(153)
scene.render.engine = 'BLENDER_EEVEE_NEXT'
scene.render.resolution_percentage = 50
scene.render.dither_intensity = 0.0
scene.cycles.use_denoising = False
scene.cycles.samples = 10
scene.cycles.sampling_pattern = 'TABULATED_SOBOL'
scene.cycles.light_sampling_threshold = 0.0
scene.cycles.use_adaptive_sampling = False
scene.cycles.use_light_tree = False
scene.cycles.blur_glossy = 0.0
scene.cycles.volume_bounces = 1
scene.cycles.pixel_filter_type = 'GAUSSIAN'
scene.cycles.sample_clamp_indirect = 0.0
scene.view_settings.view_transform = 'Standard'
bpy.context.view_layer.update()

# ---- added for rendering (the .blend has no active camera and no usable light): camera, sun
cam_auto = bpy.data.cameras.new('AutoCamera')
cam_auto.lens = 50.0
cam_auto.sensor_width = 36.0
cam_auto.clip_end = 1000.0
ob_auto_camera = bpy.data.objects.new('AutoCamera', cam_auto)
scene.collection.objects.link(ob_auto_camera)
ob_auto_camera.location = (3.62177, -4.33379, 4.65671)
ob_auto_camera.rotation_euler = (1.09748, -7.21219e-08, 0.694738)
scene.camera = ob_auto_camera
light_auto_sun = bpy.data.lights.new('AutoSun', 'SUN')
light_auto_sun.energy = 3.0
light_auto_sun.angle = 0.0523599
ob_auto_sun = bpy.data.objects.new('AutoSun', light_auto_sun)
scene.collection.objects.link(ob_auto_sun)
ob_auto_sun.rotation_euler = (0.872665, 0.174533, 0.523599)
bpy.context.view_layer.update()
